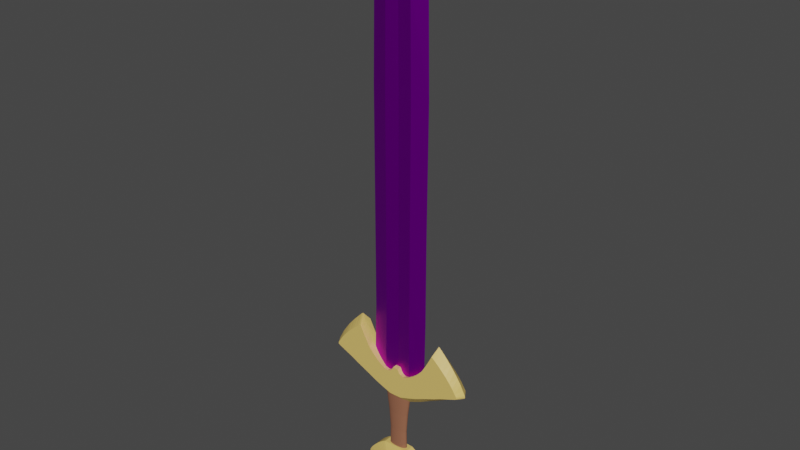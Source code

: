 # Source: SwordTest.blend  (saved by Blender 3.6.11; exported with 4.5.12 LTS)
import bpy
from mathutils import Matrix  # noqa: F401  (used for matrix-valued properties, if any)

bpy.ops.wm.read_factory_settings(use_empty=True)
scene = bpy.context.scene
scene.name = 'Scene'

# ---- collections
col_collection = bpy.data.collections.new('Collection'); scene.collection.children.link(col_collection)

# ---- materials (node trees are filled in below, after node groups)
mat_material_001 = bpy.data.materials.new('Material.001')
mat_material_001.use_transparent_shadow = False
mat_material_003 = bpy.data.materials.new('Material.003')
mat_material_003.use_transparent_shadow = False
mat_material_004 = bpy.data.materials.new('Material.004')
mat_material_004.use_transparent_shadow = False

# ---- material node trees
mat_material_001.use_nodes = True; mat_material_001.node_tree.nodes.clear()
_N = mat_material_001.node_tree.nodes; _L = mat_material_001.node_tree.links
n0 = _N.new('ShaderNodeBsdfPrincipled'); n0.name = 'Principled BSDF'; n0.location = (10, 300)
n0.distribution = 'GGX'
n0.subsurface_method = 'RANDOM_WALK_SKIN'
n0.inputs[0].default_value = (0.4892, 0.0, 0.8, 1.0)
n0.inputs[1].default_value = 1.0
n0.inputs[3].default_value = 1.45
n0.inputs[27].default_value = (0.0, 0.0, 0.0, 1.0)
n0.inputs[28].default_value = 1.0
n1 = _N.new('ShaderNodeOutputMaterial'); n1.name = 'Material Output'; n1.location = (300, 300)
_L.new(n0.outputs[0], n1.inputs[0])
n1.is_active_output = True
mat_material_003.use_nodes = True; mat_material_003.node_tree.nodes.clear()
_N = mat_material_003.node_tree.nodes; _L = mat_material_003.node_tree.links
n0 = _N.new('ShaderNodeBsdfPrincipled'); n0.name = 'Principled BSDF'; n0.location = (10, 300)
n0.distribution = 'GGX'
n0.subsurface_method = 'RANDOM_WALK_SKIN'
n0.inputs[0].default_value = (0.3032, 0.1185, 0.06368, 1.0)
n0.inputs[2].default_value = 1.0
n0.inputs[3].default_value = 1.45
n0.inputs[27].default_value = (0.0, 0.0, 0.0, 1.0)
n0.inputs[28].default_value = 1.0
n1 = _N.new('ShaderNodeOutputMaterial'); n1.name = 'Material Output'; n1.location = (300, 300)
_L.new(n0.outputs[0], n1.inputs[0])
n1.is_active_output = True
mat_material_004.use_nodes = True; mat_material_004.node_tree.nodes.clear()
_N = mat_material_004.node_tree.nodes; _L = mat_material_004.node_tree.links
n0 = _N.new('ShaderNodeBsdfPrincipled'); n0.name = 'Principled BSDF'; n0.location = (10, 300)
n0.distribution = 'GGX'
n0.subsurface_method = 'RANDOM_WALK_SKIN'
n0.inputs[0].default_value = (0.8, 0.5547, 0.153, 1.0)
n0.inputs[3].default_value = 1.45
n0.inputs[27].default_value = (0.0, 0.0, 0.0, 1.0)
n0.inputs[28].default_value = 1.0
n1 = _N.new('ShaderNodeOutputMaterial'); n1.name = 'Material Output'; n1.location = (300, 300)
_L.new(n0.outputs[0], n1.inputs[0])
n1.is_active_output = True

# ---- world
world_world = bpy.data.worlds.new('World'); scene.world = world_world
world_world.use_nodes = True; world_world.node_tree.nodes.clear()
_N = world_world.node_tree.nodes; _L = world_world.node_tree.links
n0 = _N.new('ShaderNodeOutputWorld'); n0.name = 'World Output'; n0.location = (300, 300)
n1 = _N.new('ShaderNodeBackground'); n1.name = 'Background'; n1.location = (10, 300)
n1.inputs[0].default_value = (0.05088, 0.05088, 0.05088, 1.0)
_L.new(n1.outputs[0], n0.inputs[0])
n0.is_active_output = True
world_world.color = (0.05088, 0.05088, 0.05088)
world_world.use_sun_shadow = False
world_world.sun_shadow_jitter_overblur = 0.0

# ---- meshes
me_plane = bpy.data.meshes.new('Plane')
me_plane.from_pydata([(0.01674, 2.904, -0.01173), (-0.1241, 2.676, 3.725e-09), (-0.1345, 1.572, 1.974e-07), (-0.1345, 0.2591, 4.321e-07), (-0.1345, -0.6351, 0.0), (-0.1449, -1.564, 7.451e-09), (0.168, -1.564, 7.451e-09), (0.1732, -0.6351, 0.0), (0.1732, 0.2591, 4.321e-07), (0.1784, 1.566, 2.012e-07), (0.168, 2.671, 3.725e-09), (0.01674, 2.904, -0.0696), (-0.1241, 2.676, -0.08133), (-0.1345, 1.572, -0.08133), (-0.1345, 0.2591, -0.08133), (-0.1345, -0.6351, -0.08133), (-0.1449, -1.564, -0.08133), (0.168, -1.564, -0.08133), (0.1732, -0.6351, -0.08133), (0.1732, 0.2591, -0.08133), (0.1784, 1.566, -0.08133), (0.168, 2.671, -0.08133), (-0.3116, -0.7926, -0.04067), (-0.3341, -1.564, -0.04067), (0.3407, 2.896, -0.04067), (0.01455, 3.544, -0.04067), (-0.2891, 2.902, -0.04067), (-0.3116, 1.669, -0.04067), (0.352, 0.2029, -0.04067), (0.3632, 1.663, -0.04067), (0.3407, -1.564, -0.04067), (-0.3116, 0.2029, -0.04067), (0.352, -0.7987, -0.04067), (0.01569, -1.564, -0.01173), (0.02001, 1.569, -0.01173), (0.01893, 0.2591, -0.01173), (0.01893, -0.6351, -0.01173), (0.01569, -1.564, -0.0696), (0.02001, 1.569, -0.0696), (0.01893, 0.2591, -0.0696), (0.01893, -0.6351, -0.0696), (0.009991, -1.564, -0.04067)], [], [(0, 34, 9, 10), (34, 35, 8, 9), (35, 36, 7, 8), (33, 6, 7, 36), (11, 21, 20, 38), (38, 20, 19, 39), (39, 19, 18, 40), (37, 40, 18, 17), (23, 22, 15, 16), (11, 25, 24, 21), (12, 13, 27, 26), (29, 28, 19, 20), (41, 23, 16, 37), (31, 27, 13, 14), (24, 29, 20, 21), (32, 30, 17, 18), (22, 31, 14, 15), (11, 12, 26, 25), (28, 32, 18, 19), (8, 7, 32, 28), (25, 26, 1, 0), (4, 3, 31, 22), (7, 6, 30, 32), (10, 9, 29, 24), (3, 2, 27, 31), (33, 5, 23, 41), (9, 8, 28, 29), (27, 2, 1, 26), (24, 25, 0, 10), (5, 4, 22, 23), (6, 33, 41, 30), (30, 41, 37, 17), (16, 15, 40, 37), (14, 39, 40, 15), (13, 38, 39, 14), (12, 11, 38, 13), (5, 33, 36, 4), (3, 4, 36, 35), (2, 3, 35, 34), (1, 2, 34, 0)])
_uv = me_plane.uv_layers.new(name='UVMap')
_uv.uv.foreach_set('vector', [0.0, 0.0, 0.0, 0.0, 0.0, 0.0, 0.0, 0.0, 0.0, 0.0, 0.0, 0.0, 0.0, 0.0, 0.0, 0.0, 0.0, 0.0, 0.0, 0.0, 0.0, 0.0, 0.0, 0.0, 0.0, 0.0, 0.0, 0.0, 0.0, 0.0, 0.0, 0.0, 0.0, 0.0, 0.0, 0.0, 0.0, 0.0, 0.0, 0.0, 0.0, 0.0, 0.0, 0.0, 0.0, 0.0, 0.0, 0.0, 0.0, 0.0, 0.0, 0.0, 0.0, 0.0, 0.0, 0.0, 0.0, 0.0, 0.0, 0.0, 0.0, 0.0, 0.0, 0.0, 0.0, 0.0, 0.0, 0.0, 0.0, 0.0, 0.0, 0.0, 0.0, 0.0, 0.0, 0.0, 0.0, 0.0, 0.0, 0.0, 0.0, 0.0, 0.0, 0.0, 0.0, 0.0, 0.0, 0.0, 0.0, 0.0, 0.0, 0.0, 0.0, 0.0, 0.0, 0.0, 0.0, 0.0, 0.0, 0.0, 0.0, 0.0, 0.0, 0.0, 0.0, 0.0, 0.0, 0.0, 0.0, 0.0, 0.0, 0.0, 0.0, 0.0, 0.0, 0.0, 0.0, 0.0, 0.0, 0.0, 0.0, 0.0, 0.0, 0.0, 0.0, 0.0, 0.0, 0.0, 0.0, 0.0, 0.0, 0.0, 0.0, 0.0, 0.0, 0.0, 0.0, 0.0, 0.0, 0.0, 0.0, 0.0, 0.0, 0.0, 0.0, 0.0, 0.0, 0.0, 0.0, 0.0, 0.0, 0.0, 0.0, 0.0, 0.0, 0.0, 0.0, 0.0, 0.0, 0.0, 0.0, 0.0, 0.0, 0.0, 0.0, 0.0, 0.0, 0.0, 0.0, 0.0, 0.0, 0.0, 0.0, 0.0, 0.0, 0.0, 0.0, 0.0, 0.0, 0.0, 0.0, 0.0, 0.0, 0.0, 0.0, 0.0, 0.0, 0.0, 0.0, 0.0, 0.0, 0.0, 0.0, 0.0, 0.0, 0.0, 0.0, 0.0, 0.0, 0.0, 0.0, 0.0, 0.0, 0.0, 0.0, 0.0, 0.0, 0.0, 0.0, 0.0, 0.0, 0.0, 0.0, 0.0, 0.0, 0.0, 0.0, 0.0, 0.0, 0.0, 0.0, 0.0, 0.0, 0.0, 0.0, 0.0, 0.0, 0.0, 0.0, 0.0, 0.0, 0.0, 0.0, 0.0, 0.0, 0.0, 0.0, 0.0, 0.0, 0.0, 0.0, 0.0, 0.0, 0.0, 0.0, 0.0, 0.0, 0.0, 0.0, 0.0, 0.0, 0.0, 0.0, 0.0, 0.0, 0.0, 0.0, 0.0, 0.0, 0.0, 0.0, 0.0, 0.0, 0.0, 0.0, 0.0, 0.0, 0.0, 0.0, 0.0, 0.0, 0.0, 0.0, 0.0, 0.0, 0.0, 0.0, 0.0, 0.0, 0.0, 0.0, 0.0, 0.0, 0.0, 0.0, 0.0, 0.0, 0.0, 0.0, 0.0, 0.0, 0.0, 0.0, 0.0, 0.0, 0.0, 0.0, 0.0, 0.0, 0.0, 0.0, 0.0, 0.0, 0.0, 0.0, 0.0, 0.0, 0.0, 0.0, 0.0, 0.0, 0.0, 0.0, 0.0, 0.0, 0.0, 0.0, 0.0, 0.0, 0.0])
me_plane.materials.append(mat_material_001)
me_plane.update()
me_cylinder = bpy.data.meshes.new('Cylinder')
me_cylinder.from_pydata([(-1.751e-10, 0.0455, -0.1), (4.776e-10, 0.04437, 0.1), (0.02161, 0.04462, -0.1), (0.02107, 0.04352, 0.1), (0.04238, 0.04203, -0.1), (0.04133, 0.041, 0.1), (0.06153, 0.03783, -0.1), (0.06001, 0.0369, 0.1), (0.07831, 0.03217, -0.1), (0.07638, 0.03138, 0.1), (0.09208, 0.02528, -0.1), (0.08981, 0.02465, 0.1), (0.1023, 0.01741, -0.1), (0.09979, 0.01698, 0.1), (0.1086, 0.008876, -0.1), (0.1059, 0.008657, 0.1), (0.1107, -1.285e-11, -0.1), (0.108, -9.734e-11, 0.1), (0.1086, -0.008876, -0.1), (0.1059, -0.008657, 0.1), (0.1023, -0.01741, -0.1), (0.09979, -0.01698, 0.1), (0.09208, -0.02528, -0.1), (0.08981, -0.02465, 0.1), (0.07831, -0.03217, -0.1), (0.07638, -0.03138, 0.1), (0.06153, -0.03783, -0.1), (0.06001, -0.0369, 0.1), (0.04238, -0.04203, -0.1), (0.04133, -0.041, 0.1), (0.02161, -0.04462, -0.1), (0.02107, -0.04352, 0.1), (-1.751e-10, -0.0455, -0.1), (4.776e-10, -0.04437, 0.1), (-0.02161, -0.04462, -0.1), (-0.02107, -0.04352, 0.1), (-0.04238, -0.04203, -0.1), (-0.04133, -0.041, 0.1), (-0.06153, -0.03783, -0.1), (-0.06001, -0.0369, 0.1), (-0.07831, -0.03217, -0.1), (-0.07638, -0.03138, 0.1), (-0.09208, -0.02528, -0.1), (-0.08981, -0.02465, 0.1), (-0.1023, -0.01741, -0.1), (-0.09979, -0.01698, 0.1), (-0.1086, -0.008876, -0.1), (-0.1059, -0.008657, 0.1), (-0.1107, -1.285e-11, -0.1), (-0.108, -9.734e-11, 0.1), (-0.1086, 0.008876, -0.1), (-0.1059, 0.008657, 0.1), (-0.1023, 0.01741, -0.1), (-0.09979, 0.01698, 0.1), (-0.09208, 0.02528, -0.1), (-0.08981, 0.02465, 0.1), (-0.07831, 0.03217, -0.1), (-0.07638, 0.03138, 0.1), (-0.06153, 0.03783, -0.1), (-0.06001, 0.0369, 0.1), (-0.04238, 0.04203, -0.1), (-0.04133, 0.041, 0.1), (-0.02161, 0.04462, -0.1), (-0.02107, 0.04352, 0.1), (-1.008e-09, 0.05167, 0.3307), (0.02454, 0.05068, 0.3307), (0.04813, 0.04774, 0.3307), (0.06987, 0.04296, 0.3307), (0.08893, 0.03654, 0.3307), (0.1046, 0.02871, 0.3307), (0.1162, 0.01977, 0.3307), (0.1234, 0.01008, 0.3307), (0.1258, -2.921e-10, 0.3307), (0.1234, -0.01008, 0.3307), (0.1162, -0.01977, 0.3307), (0.1046, -0.02871, 0.3307), (0.08893, -0.03654, 0.3307), (0.06987, -0.04296, 0.3307), (0.04813, -0.04774, 0.3307), (0.02454, -0.05068, 0.3307), (-1.008e-09, -0.05167, 0.3307), (-0.02454, -0.05068, 0.3307), (-0.04813, -0.04774, 0.3307), (-0.06987, -0.04296, 0.3307), (-0.08893, -0.03654, 0.3307), (-0.1046, -0.02871, 0.3307), (-0.1162, -0.01977, 0.3307), (-0.1234, -0.01008, 0.3307), (-0.1258, -2.921e-10, 0.3307), (-0.1234, 0.01008, 0.3307), (-0.1162, 0.01977, 0.3307), (-0.1046, 0.02871, 0.3307), (-0.08893, 0.03654, 0.3307), (-0.06987, 0.04296, 0.3307), (-0.04813, 0.04774, 0.3307), (-0.02454, 0.05068, 0.3307), (-2.312e-09, 0.0654, 0.582), (0.03106, 0.06415, 0.582), (0.06092, 0.06043, 0.582), (0.08845, 0.05438, 0.582), (0.1126, 0.04625, 0.582), (0.1324, 0.03634, 0.582), (0.1471, 0.02503, 0.582), (0.1561, 0.01276, 0.582), (0.1592, 1.833e-10, 0.582), (0.1561, -0.01276, 0.582), (0.1471, -0.02503, 0.582), (0.1324, -0.03634, 0.582), (0.1126, -0.04625, 0.582), (0.08845, -0.05438, 0.582), (0.06092, -0.06043, 0.582), (0.03106, -0.06415, 0.582), (-2.312e-09, -0.0654, 0.582), (-0.03106, -0.06415, 0.582), (-0.06092, -0.06043, 0.582), (-0.08845, -0.05438, 0.582), (-0.1126, -0.04625, 0.582), (-0.1324, -0.03634, 0.582), (-0.1471, -0.02503, 0.582), (-0.1561, -0.01276, 0.582), (-0.1592, 1.833e-10, 0.582), (-0.1561, 0.01276, 0.582), (-0.1471, 0.02503, 0.582), (-0.1324, 0.03634, 0.582), (-0.1126, 0.04625, 0.582), (-0.08845, 0.05438, 0.582), (-0.06092, 0.06043, 0.582), (-0.03106, 0.06415, 0.582), (7.351e-09, 0.05795, -0.2901), (0.02752, 0.05683, -0.2901), (0.05398, 0.05354, -0.2901), (0.07837, 0.04818, -0.2901), (0.09974, 0.04098, -0.2901), (0.1173, 0.03219, -0.2901), (0.1303, 0.02218, -0.2901), (0.1383, 0.01131, -0.2901), (0.1411, 6.488e-11, -0.2901), (0.1383, -0.01131, -0.2901), (0.1303, -0.02218, -0.2901), (0.1173, -0.03219, -0.2901), (0.09974, -0.04098, -0.2901), (0.07837, -0.04818, -0.2901), (0.05398, -0.05354, -0.2901), (0.02752, -0.05683, -0.2901), (7.351e-09, -0.05795, -0.2901), (-0.02752, -0.05683, -0.2901), (-0.05398, -0.05354, -0.2901), (-0.07837, -0.04818, -0.2901), (-0.09974, -0.04098, -0.2901), (-0.1173, -0.03219, -0.2901), (-0.1303, -0.02218, -0.2901), (-0.1383, -0.01131, -0.2901), (-0.1411, 6.488e-11, -0.2901), (-0.1383, 0.01131, -0.2901), (-0.1303, 0.02218, -0.2901), (-0.1173, 0.03219, -0.2901), (-0.09974, 0.04098, -0.2901), (-0.07837, 0.04818, -0.2901), (-0.05398, 0.05354, -0.2901), (-0.02752, 0.05683, -0.2901)], [], [(0, 1, 3, 2), (2, 3, 5, 4), (4, 5, 7, 6), (6, 7, 9, 8), (8, 9, 11, 10), (10, 11, 13, 12), (12, 13, 15, 14), (14, 15, 17, 16), (16, 17, 19, 18), (18, 19, 21, 20), (20, 21, 23, 22), (22, 23, 25, 24), (24, 25, 27, 26), (26, 27, 29, 28), (28, 29, 31, 30), (30, 31, 33, 32), (32, 33, 35, 34), (34, 35, 37, 36), (36, 37, 39, 38), (38, 39, 41, 40), (40, 41, 43, 42), (42, 43, 45, 44), (44, 45, 47, 46), (46, 47, 49, 48), (48, 49, 51, 50), (50, 51, 53, 52), (52, 53, 55, 54), (54, 55, 57, 56), (56, 57, 59, 58), (58, 59, 61, 60), (13, 11, 69, 70), (60, 61, 63, 62), (62, 63, 1, 0), (4, 6, 131, 130), (66, 65, 97, 98), (31, 29, 78, 79), (49, 47, 87, 88), (5, 3, 65, 66), (23, 21, 74, 75), (41, 39, 83, 84), (59, 57, 92, 93), (15, 13, 70, 71), (33, 31, 79, 80), (51, 49, 88, 89), (7, 5, 66, 67), (25, 23, 75, 76), (43, 41, 84, 85), (61, 59, 93, 94), (17, 15, 71, 72), (35, 33, 80, 81), (53, 51, 89, 90), (9, 7, 67, 68), (27, 25, 76, 77), (45, 43, 85, 86), (63, 61, 94, 95), (19, 17, 72, 73), (37, 35, 81, 82), (55, 53, 90, 91), (11, 9, 68, 69), (29, 27, 77, 78), (47, 45, 86, 87), (3, 1, 64, 65), (1, 63, 95, 64), (21, 19, 73, 74), (39, 37, 82, 83), (57, 55, 91, 92), (97, 96, 127, 126, 125, 124, 123, 122, 121, 120, 119, 118, 117, 116, 115, 114, 113, 112, 111, 110, 109, 108, 107, 106, 105, 104, 103, 102, 101, 100, 99, 98), (93, 92, 124, 125), (80, 79, 111, 112), (67, 66, 98, 99), (94, 93, 125, 126), (81, 80, 112, 113), (68, 67, 99, 100), (95, 94, 126, 127), (82, 81, 113, 114), (69, 68, 100, 101), (64, 95, 127, 96), (83, 82, 114, 115), (70, 69, 101, 102), (84, 83, 115, 116), (71, 70, 102, 103), (85, 84, 116, 117), (72, 71, 103, 104), (86, 85, 117, 118), (73, 72, 104, 105), (87, 86, 118, 119), (74, 73, 105, 106), (88, 87, 119, 120), (75, 74, 106, 107), (89, 88, 120, 121), (76, 75, 107, 108), (90, 89, 121, 122), (77, 76, 108, 109), (91, 90, 122, 123), (78, 77, 109, 110), (65, 64, 96, 97), (92, 91, 123, 124), (79, 78, 110, 111), (22, 24, 140, 139), (40, 42, 149, 148), (58, 60, 158, 157), (14, 16, 136, 135), (32, 34, 145, 144), (50, 52, 154, 153), (6, 8, 132, 131), (24, 26, 141, 140), (42, 44, 150, 149), (60, 62, 159, 158), (16, 18, 137, 136), (34, 36, 146, 145), (52, 54, 155, 154), (8, 10, 133, 132), (26, 28, 142, 141), (44, 46, 151, 150), (0, 2, 129, 128), (62, 0, 128, 159), (18, 20, 138, 137), (36, 38, 147, 146), (54, 56, 156, 155), (10, 12, 134, 133), (28, 30, 143, 142), (46, 48, 152, 151), (2, 4, 130, 129), (20, 22, 139, 138), (38, 40, 148, 147), (56, 58, 157, 156), (12, 14, 135, 134), (30, 32, 144, 143), (48, 50, 153, 152), (128, 129, 130, 131, 132, 133, 134, 135, 136, 137, 138, 139, 140, 141, 142, 143, 144, 145, 146, 147, 148, 149, 150, 151, 152, 153, 154, 155, 156, 157, 158, 159)])
_uv = me_cylinder.uv_layers.new(name='UVMap')
_uv.uv.foreach_set('vector', [0.506, 0.782, 0.506, 0.5527, 0.4818, 0.5527, 0.4812, 0.782, 0.4812, 0.782, 0.4818, 0.5527, 0.4586, 0.5527, 0.4574, 0.782, 0.4574, 0.782, 0.4586, 0.5527, 0.4372, 0.5527, 0.4354, 0.782, 0.4354, 0.782, 0.4372, 0.5527, 0.4184, 0.5527, 0.4162, 0.782, 0.4162, 0.782, 0.4184, 0.5527, 0.403, 0.5527, 0.4004, 0.782, 0.4004, 0.782, 0.403, 0.5527, 0.3916, 0.5527, 0.3887, 0.782, 0.7408, 0.782, 0.7413, 0.5527, 0.7508, 0.5527, 0.7506, 0.782, 0.7506, 0.782, 0.7508, 0.5527, 0.7608, 0.5527, 0.7608, 0.782, 0.7608, 0.782, 0.7608, 0.5527, 0.7707, 0.5527, 0.7709, 0.782, 0.7709, 0.782, 0.7707, 0.5527, 0.7802, 0.5527, 0.7807, 0.782, 0.05134, 0.782, 0.05423, 0.5527, 0.06568, 0.5527, 0.06307, 0.782, 0.06307, 0.782, 0.06568, 0.5527, 0.08108, 0.5527, 0.07887, 0.782, 0.07887, 0.782, 0.08108, 0.5527, 0.09985, 0.5527, 0.09811, 0.782, 0.09811, 0.782, 0.09985, 0.5527, 0.1213, 0.5527, 0.1201, 0.782, 0.1201, 0.782, 0.1213, 0.5527, 0.1445, 0.5527, 0.1439, 0.782, 0.1439, 0.782, 0.1445, 0.5527, 0.1687, 0.5527, 0.1687, 0.782, 0.1687, 0.782, 0.1687, 0.5527, 0.1928, 0.5527, 0.1934, 0.782, 0.1934, 0.782, 0.1928, 0.5527, 0.2161, 0.5527, 0.2173, 0.782, 0.2173, 0.782, 0.2161, 0.5527, 0.2375, 0.5527, 0.2392, 0.782, 0.2392, 0.782, 0.2375, 0.5527, 0.2562, 0.5527, 0.2585, 0.782, 0.2585, 0.782, 0.2562, 0.5527, 0.2717, 0.5527, 0.2743, 0.782, 0.2743, 0.782, 0.2717, 0.5527, 0.2831, 0.5527, 0.286, 0.782, 0.7233, 0.782, 0.7228, 0.5527, 0.7133, 0.5527, 0.7135, 0.782, 0.7135, 0.782, 0.7133, 0.5527, 0.7034, 0.5527, 0.7034, 0.782, 0.7034, 0.782, 0.7034, 0.5527, 0.6934, 0.5527, 0.6932, 0.782, 0.6932, 0.782, 0.6934, 0.5527, 0.6839, 0.5527, 0.6834, 0.782, 0.6233, 0.782, 0.6204, 0.5527, 0.609, 0.5527, 0.6116, 0.782, 0.6116, 0.782, 0.609, 0.5527, 0.5936, 0.5527, 0.5958, 0.782, 0.5958, 0.782, 0.5936, 0.5527, 0.5748, 0.5527, 0.5765, 0.782, 0.5765, 0.782, 0.5748, 0.5527, 0.5534, 0.5527, 0.5546, 0.782, 0.3916, 0.5527, 0.403, 0.5527, 0.3861, 0.2881, 0.3727, 0.2881, 0.5546, 0.782, 0.5534, 0.5527, 0.5302, 0.5527, 0.5308, 0.782, 0.5308, 0.782, 0.5302, 0.5527, 0.506, 0.5527, 0.506, 0.782, 0.4574, 0.782, 0.4354, 0.782, 0.4161, 1.0, 0.4441, 1.0, 0.4508, 0.2881, 0.4779, 0.2881, 0.4704, 0.0, 0.4361, 0.0, 0.1445, 0.5527, 0.1213, 0.5527, 0.1135, 0.2881, 0.1405, 0.2881, 0.7034, 0.5527, 0.7133, 0.5527, 0.7149, 0.2881, 0.7034, 0.2881, 0.4586, 0.5527, 0.4818, 0.5527, 0.4779, 0.2881, 0.4508, 0.2881, 0.06568, 0.5527, 0.05423, 0.5527, 0.03542, 0.2881, 0.04875, 0.2881, 0.2562, 0.5527, 0.2375, 0.5527, 0.2488, 0.2881, 0.2706, 0.2881, 0.5748, 0.5527, 0.5936, 0.5527, 0.608, 0.2881, 0.5861, 0.2881, 0.7508, 0.5527, 0.7413, 0.5527, 0.7381, 0.2881, 0.7492, 0.2881, 0.1687, 0.5527, 0.1445, 0.5527, 0.1405, 0.2881, 0.1687, 0.2881, 0.6934, 0.5527, 0.7034, 0.5527, 0.7034, 0.2881, 0.6918, 0.2881, 0.4372, 0.5527, 0.4586, 0.5527, 0.4508, 0.2881, 0.4259, 0.2881, 0.08108, 0.5527, 0.06568, 0.5527, 0.04875, 0.2881, 0.06668, 0.2881, 0.2717, 0.5527, 0.2562, 0.5527, 0.2706, 0.2881, 0.2886, 0.2881, 0.5534, 0.5527, 0.5748, 0.5527, 0.5861, 0.2881, 0.5612, 0.2881, 0.7608, 0.5527, 0.7508, 0.5527, 0.7492, 0.2881, 0.7608, 0.2881, 0.1928, 0.5527, 0.1687, 0.5527, 0.1687, 0.2881, 0.1968, 0.2881, 0.6839, 0.5527, 0.6934, 0.5527, 0.6918, 0.2881, 0.6807, 0.2881, 0.4184, 0.5527, 0.4372, 0.5527, 0.4259, 0.2881, 0.404, 0.2881, 0.09985, 0.5527, 0.08108, 0.5527, 0.06668, 0.2881, 0.08854, 0.2881, 0.2831, 0.5527, 0.2717, 0.5527, 0.2886, 0.2881, 0.3019, 0.2881, 0.5302, 0.5527, 0.5534, 0.5527, 0.5612, 0.2881, 0.5341, 0.2881, 0.7707, 0.5527, 0.7608, 0.5527, 0.7608, 0.2881, 0.7723, 0.2881, 0.2161, 0.5527, 0.1928, 0.5527, 0.1968, 0.2881, 0.2239, 0.2881, 0.609, 0.5527, 0.6204, 0.5527, 0.6392, 0.2881, 0.6259, 0.2881, 0.403, 0.5527, 0.4184, 0.5527, 0.404, 0.2881, 0.3861, 0.2881, 0.1213, 0.5527, 0.09985, 0.5527, 0.08854, 0.2881, 0.1135, 0.2881, 0.7133, 0.5527, 0.7228, 0.5527, 0.726, 0.2881, 0.7149, 0.2881, 0.4818, 0.5527, 0.506, 0.5527, 0.506, 0.2881, 0.4779, 0.2881, 0.506, 0.5527, 0.5302, 0.5527, 0.5341, 0.2881, 0.506, 0.2881, 0.7802, 0.5527, 0.7707, 0.5527, 0.7723, 0.2881, 0.7834, 0.2881, 0.2375, 0.5527, 0.2161, 0.5527, 0.2239, 0.2881, 0.2488, 0.2881, 0.5936, 0.5527, 0.609, 0.5527, 0.6259, 0.2881, 0.608, 0.2881, 0.7923, 0.221, 0.7895, 0.1854, 0.7895, 0.1498, 0.7923, 0.1154, 0.798, 0.08359, 0.8062, 0.05557, 0.8166, 0.03243, 0.8289, 0.01505, 0.8425, 0.004097, 0.857, 0.0, 0.8718, 0.002913, 0.8863, 0.01272, 0.8999, 0.02906, 0.9122, 0.05128, 0.9226, 0.07855, 0.9308, 0.1098, 0.9365, 0.1439, 0.9393, 0.1794, 0.9393, 0.215, 0.9365, 0.2494, 0.9308, 0.2812, 0.9226, 0.3093, 0.9122, 0.3324, 0.8999, 0.3498, 0.8863, 0.3607, 0.8718, 0.3648, 0.857, 0.3619, 0.8425, 0.3521, 0.8289, 0.3358, 0.8166, 0.3135, 0.8062, 0.2863, 0.798, 0.255, 0.5861, 0.2881, 0.608, 0.2881, 0.6351, 0.0, 0.6074, 0.0, 0.1687, 0.2881, 0.1405, 0.2881, 0.133, 0.0, 0.1687, 0.0, 0.4259, 0.2881, 0.4508, 0.2881, 0.4361, 0.0, 0.4046, 0.0, 0.5612, 0.2881, 0.5861, 0.2881, 0.6074, 0.0, 0.5759, 0.0, 0.1968, 0.2881, 0.1687, 0.2881, 0.1687, 0.0, 0.2043, 0.0, 0.404, 0.2881, 0.4259, 0.2881, 0.4046, 0.0, 0.3769, 0.0, 0.5341, 0.2881, 0.5612, 0.2881, 0.5759, 0.0, 0.5416, 0.0, 0.2239, 0.2881, 0.1968, 0.2881, 0.2043, 0.0, 0.2385, 0.0, 0.3861, 0.2881, 0.404, 0.2881, 0.3769, 0.0, 0.3542, 0.0, 0.506, 0.2881, 0.5341, 0.2881, 0.5416, 0.0, 0.506, 0.0, 0.2488, 0.2881, 0.2239, 0.2881, 0.2385, 0.0, 0.2701, 0.0, 0.3727, 0.2881, 0.3861, 0.2881, 0.3542, 0.0, 0.3373, 0.0, 0.2706, 0.2881, 0.2488, 0.2881, 0.2701, 0.0, 0.2978, 0.0, 0.7492, 0.2881, 0.7381, 0.2881, 0.7321, 0.0, 0.7461, 0.0, 0.2886, 0.2881, 0.2706, 0.2881, 0.2978, 0.0, 0.3205, 0.0, 0.7608, 0.2881, 0.7492, 0.2881, 0.7461, 0.0, 0.7608, 0.0, 0.3019, 0.2881, 0.2886, 0.2881, 0.3205, 0.0, 0.3373, 0.0, 0.7723, 0.2881, 0.7608, 0.2881, 0.7608, 0.0, 0.7754, 0.0, 0.7149, 0.2881, 0.726, 0.2881, 0.7321, 0.0, 0.718, 0.0, 0.7834, 0.2881, 0.7723, 0.2881, 0.7754, 0.0, 0.7895, 0.0, 0.7034, 0.2881, 0.7149, 0.2881, 0.718, 0.0, 0.7034, 0.0, 0.04875, 0.2881, 0.03542, 0.2881, 0.0, 0.0, 0.01687, 0.0, 0.6918, 0.2881, 0.7034, 0.2881, 0.7034, 0.0, 0.6887, 0.0, 0.06668, 0.2881, 0.04875, 0.2881, 0.01687, 0.0, 0.03957, 0.0, 0.6807, 0.2881, 0.6918, 0.2881, 0.6887, 0.0, 0.6747, 0.0, 0.08854, 0.2881, 0.06668, 0.2881, 0.03957, 0.0, 0.06724, 0.0, 0.6259, 0.2881, 0.6392, 0.2881, 0.6747, 0.0, 0.6578, 0.0, 0.1135, 0.2881, 0.08854, 0.2881, 0.06724, 0.0, 0.0988, 0.0, 0.4779, 0.2881, 0.506, 0.2881, 0.506, 0.0, 0.4704, 0.0, 0.608, 0.2881, 0.6259, 0.2881, 0.6578, 0.0, 0.6351, 0.0, 0.1405, 0.2881, 0.1135, 0.2881, 0.0988, 0.0, 0.133, 0.0, 0.06307, 0.782, 0.07887, 0.782, 0.05429, 1.0, 0.03417, 1.0, 0.2585, 0.782, 0.2743, 0.782, 0.3032, 1.0, 0.283, 1.0, 0.5765, 0.782, 0.5546, 0.782, 0.5679, 1.0, 0.5959, 1.0, 0.7506, 0.782, 0.7608, 0.782, 0.7608, 1.0, 0.7478, 1.0, 0.1687, 0.782, 0.1934, 0.782, 0.2002, 1.0, 0.1687, 1.0, 0.6932, 0.782, 0.6834, 0.782, 0.6779, 1.0, 0.6904, 1.0, 0.4354, 0.782, 0.4162, 0.782, 0.3916, 1.0, 0.4161, 1.0, 0.07887, 0.782, 0.09811, 0.782, 0.0788, 1.0, 0.05429, 1.0, 0.2743, 0.782, 0.286, 0.782, 0.3181, 1.0, 0.3032, 1.0, 0.5546, 0.782, 0.5308, 0.782, 0.5375, 1.0, 0.5679, 1.0, 0.7608, 0.782, 0.7709, 0.782, 0.7737, 1.0, 0.7608, 1.0, 0.1934, 0.782, 0.2173, 0.782, 0.2306, 1.0, 0.2002, 1.0, 0.6233, 0.782, 0.6116, 0.782, 0.6405, 1.0, 0.6554, 1.0, 0.4162, 0.782, 0.4004, 0.782, 0.3715, 1.0, 0.3916, 1.0, 0.09811, 0.782, 0.1201, 0.782, 0.1068, 1.0, 0.0788, 1.0, 0.7233, 0.782, 0.7135, 0.782, 0.7163, 1.0, 0.7288, 1.0, 0.506, 0.782, 0.4812, 0.782, 0.4744, 1.0, 0.506, 1.0, 0.5308, 0.782, 0.506, 0.782, 0.506, 1.0, 0.5375, 1.0, 0.7709, 0.782, 0.7807, 0.782, 0.7862, 1.0, 0.7737, 1.0, 0.2173, 0.782, 0.2392, 0.782, 0.2585, 1.0, 0.2306, 1.0, 0.6116, 0.782, 0.5958, 0.782, 0.6204, 1.0, 0.6405, 1.0, 0.4004, 0.782, 0.3887, 0.782, 0.3566, 1.0, 0.3715, 1.0, 0.1201, 0.782, 0.1439, 0.782, 0.1371, 1.0, 0.1068, 1.0, 0.7135, 0.782, 0.7034, 0.782, 0.7034, 1.0, 0.7163, 1.0, 0.4812, 0.782, 0.4574, 0.782, 0.4441, 1.0, 0.4744, 1.0, 0.05134, 0.782, 0.06307, 0.782, 0.03417, 1.0, 0.01923, 1.0, 0.2392, 0.782, 0.2585, 0.782, 0.283, 1.0, 0.2585, 1.0, 0.5958, 0.782, 0.5765, 0.782, 0.5959, 1.0, 0.6204, 1.0, 0.7408, 0.782, 0.7506, 0.782, 0.7478, 1.0, 0.7353, 1.0, 0.1439, 0.782, 0.1687, 0.782, 0.1687, 1.0, 0.1371, 1.0, 0.7034, 0.782, 0.6932, 0.782, 0.6904, 1.0, 0.7034, 1.0, 0.7895, 0.5291, 0.792, 0.5606, 0.797, 0.5908, 0.8043, 0.6185, 0.8135, 0.6426, 0.8244, 0.6623, 0.8365, 0.6768, 0.8493, 0.6855, 0.8624, 0.6881, 0.8752, 0.6844, 0.8873, 0.6747, 0.8982, 0.6593, 0.9074, 0.6388, 0.9147, 0.614, 0.9197, 0.5858, 0.9223, 0.5553, 0.9223, 0.5238, 0.9197, 0.4923, 0.9147, 0.4621, 0.9074, 0.4344, 0.8982, 0.4103, 0.8873, 0.3906, 0.8752, 0.3761, 0.8624, 0.3674, 0.8493, 0.3648, 0.8365, 0.3685, 0.8244, 0.3782, 0.8135, 0.3936, 0.8043, 0.4141, 0.797, 0.4389, 0.792, 0.4671, 0.7895, 0.4975])
me_cylinder.materials.append(mat_material_003)
me_cylinder.materials.append(mat_material_004)
me_cylinder.use_mirror_y = True
me_cylinder.update()
me_cylinder_001 = bpy.data.meshes.new('Cylinder.001')
me_cylinder_001.from_pydata([(-0.01158, 0.08067, 0.9378), (-0.02943, 0.08067, 0.9033), (-0.01555, 0.0007405, 0.939), (0.04822, 0.08067, 0.939), (0.04822, 0.0007405, 0.9401), (0.06412, 0.08067, 0.9056), (0.08568, 0.08067, 0.8825), (0.06916, 0.0007405, 0.8973), (0.06412, -0.07918, 0.9056), (0.09202, 0.0007405, 0.8679), (0.08568, -0.07918, 0.8825), (0.1326, 0.0007405, 0.8531), (0.1239, -0.07918, 0.8708), (0.1239, 0.08067, 0.8708), (0.1774, 0.0007405, 0.8658), (0.166, -0.07918, 0.8808), (0.166, 0.08067, 0.8808), (0.2236, 0.0007405, 0.898), (0.2095, -0.07918, 0.906), (0.2095, 0.08067, 0.906), (0.2794, 0.0007405, 0.9432), (0.262, -0.07918, 0.9414), (0.262, 0.08067, 0.9414), (0.3339, 0.0007405, 0.9998), (0.3133, -0.07918, 0.9858), (0.3133, 0.08067, 0.9858), (0.4008, 0.0007405, 1.089), (0.3762, -0.07918, 1.056), (0.3762, 0.08067, 1.056), (0.4405, 0.0007405, 1.171), (0.4136, -0.07918, 1.12), (0.4136, 0.08067, 1.12), (0.4844, 0.0007405, 1.267), (0.4548, -0.07918, 1.195), (0.4548, 0.08067, 1.195), (0.516, 0.0007405, 1.34), (0.4845, -0.07918, 1.253), (0.4845, 0.08067, 1.253), (0.5339, 0.0007405, 1.384), (0.5013, -0.07918, 1.287), (0.5013, 0.08067, 1.287), (0.5555, 0.0007405, 1.367), (0.5216, -0.07918, 1.274), (0.5216, 0.08067, 1.274), (0.5985, 0.0007405, 1.322), (0.5622, -0.07918, 1.238), (0.5622, 0.08067, 1.238), (0.643, 0.0007405, 1.274), (0.6041, -0.07918, 1.201), (0.6041, 0.08067, 1.201), (0.686, 0.0007405, 1.224), (0.6447, -0.07918, 1.161), (0.6447, 0.08067, 1.161), (0.7331, 0.0007405, 1.166), (0.6891, -0.07918, 1.116), (0.6891, 0.08067, 1.116), (0.7801, 0.0007405, 1.1), (0.7334, -0.07918, 1.064), (0.7334, 0.08067, 1.064), (0.8204, 0.0007406, 1.039), (0.7714, -0.07918, 1.016), (0.7714, 0.08067, 1.016), (0.8526, 0.0007406, 0.9773), (0.8018, -0.07918, 0.9677), (0.8018, 0.08067, 0.9677), (0.8754, 0.0007406, 0.9349), (0.8233, -0.07918, 0.9344), (0.8233, 0.08067, 0.9344), (0.8793, 0.0007406, 0.9154), (0.827, -0.07918, 0.9191), (0.827, 0.08067, 0.9191), (0.8752, 0.0007406, 0.9008), (0.8231, 0.08067, 0.9076), (0.8231, -0.07918, 0.9076), (0.8589, 0.0007406, 0.8911), (0.8078, -0.07918, 0.9001), (0.8078, 0.08067, 0.9001), (0.757, 0.0007406, 0.8381), (0.7119, -0.07918, 0.8585), (0.7119, 0.08067, 0.8585), (0.6578, 0.0007406, 0.7883), (0.6185, -0.07918, 0.8195), (0.6185, 0.08067, 0.8195), (0.5762, 0.0007406, 0.74), (0.5418, -0.07918, 0.7817), (0.5418, 0.08067, 0.7817), (0.5097, 0.0007406, 0.7047), (0.4791, -0.07918, 0.754), (0.4791, 0.08067, 0.754), (0.42, 0.0007406, 0.658), (0.3947, -0.07918, 0.7175), (0.3947, 0.08067, 0.7175), (0.3126, 0.0007406, 0.5969), (0.2937, -0.07918, 0.6696), (0.2937, 0.08067, 0.6696), (0.2121, 0.0007406, 0.5504), (0.1991, -0.07918, 0.6331), (0.1991, 0.08067, 0.6331), (0.132, 0.0007406, 0.5167), (0.1236, -0.07918, 0.6068), (0.1236, 0.08067, 0.6068), (0.09534, 0.0007406, 0.5007), (0.08913, -0.07918, 0.5942), (0.08913, 0.08067, 0.5942), (0.04696, 0.0007405, 0.4981), (0.04723, 0.08067, 0.592), (0.04723, -0.07918, 0.592), (-0.02368, 0.0007405, 0.497), (-0.01923, 0.08067, 0.5908), (-0.01923, -0.07918, 0.5908), (-0.06296, 0.0007405, 0.4986), (-0.05622, 0.08067, 0.5921), (-0.05622, -0.07918, 0.5921), (-0.09954, 0.0007405, 0.5149), (-0.09066, 0.08067, 0.6049), (-0.09066, -0.07918, 0.6049), (-0.1795, 0.0007405, 0.549), (-0.1659, 0.08067, 0.6316), (-0.1659, -0.07918, 0.6316), (-0.2797, 0.0007405, 0.5961), (-0.2603, 0.08067, 0.6686), (-0.2603, -0.07918, 0.6686), (-0.3867, 0.0007405, 0.6578), (-0.3611, 0.08067, 0.7171), (-0.3611, -0.07918, 0.7171), (-0.4761, 0.0007405, 0.705), (-0.4453, 0.08067, 0.7541), (-0.4453, -0.07918, 0.7541), (-0.5425, 0.0007405, 0.7407), (-0.5078, 0.08067, 0.7822), (-0.5078, -0.07918, 0.7822), (-0.6238, 0.0007405, 0.7895), (-0.5843, 0.08067, 0.8204), (-0.5843, -0.07918, 0.8204), (-0.7227, 0.0007405, 0.8398), (-0.6774, 0.08067, 0.86), (-0.6774, -0.07918, 0.86), (-0.8243, 0.0007405, 0.8935), (-0.7731, 0.08067, 0.9021), (-0.7731, -0.07918, 0.9021), (-0.8405, 0.0007405, 0.9032), (-0.7884, -0.07918, 0.9097), (-0.7884, 0.08067, 0.9097), (-0.8446, 0.0007405, 0.9178), (-0.7922, 0.08067, 0.9212), (-0.7922, -0.07918, 0.9212), (-0.8405, 0.0007405, 0.9373), (-0.7884, 0.08067, 0.9365), (-0.7884, -0.07918, 0.9365), (-0.8175, 0.0007405, 0.9796), (-0.7667, 0.08067, 0.9697), (-0.7667, -0.07918, 0.9697), (-0.785, 0.0007405, 1.041), (-0.7361, 0.08067, 1.018), (-0.7361, -0.07918, 1.018), (-0.7443, 0.0007405, 1.101), (-0.6978, 0.08067, 1.065), (-0.6978, -0.07918, 1.065), (-0.6969, 0.0007406, 1.168), (-0.6532, 0.08067, 1.118), (-0.6532, -0.07918, 1.118), (-0.6495, 0.0007406, 1.225), (-0.6085, 0.08067, 1.162), (-0.6085, -0.07918, 1.162), (-0.6062, 0.0007406, 1.275), (-0.5677, 0.08067, 1.202), (-0.5677, -0.07918, 1.202), (-0.5615, 0.0007406, 1.322), (-0.5256, 0.08067, 1.239), (-0.5256, -0.07918, 1.239), (-0.5181, 0.0007406, 1.368), (-0.4848, 0.08067, 1.275), (-0.4848, -0.07918, 1.275), (-0.4964, 0.0007406, 1.384), (-0.4644, 0.08067, 1.287), (-0.4644, -0.07918, 1.287), (-0.4788, 0.0007406, 1.34), (-0.4478, 0.08067, 1.253), (-0.4478, -0.07918, 1.253), (-0.4477, 0.0007406, 1.267), (-0.4185, 0.08067, 1.195), (-0.4185, -0.07918, 1.195), (-0.4043, 0.0007406, 1.171), (-0.3777, 0.08067, 1.12), (-0.3777, -0.07918, 1.12), (-0.365, 0.0007405, 1.088), (-0.3407, 0.08067, 1.055), (-0.3407, -0.07918, 1.055), (-0.2987, 0.0007405, 0.9991), (-0.2782, 0.08067, 0.985), (-0.2782, -0.07918, 0.985), (-0.2445, 0.0007405, 0.9422), (-0.2271, 0.08067, 0.9403), (-0.2271, -0.07918, 0.9403), (-0.1889, 0.0007405, 0.8967), (-0.1748, 0.08067, 0.9046), (-0.1748, -0.07918, 0.9046), (-0.1429, 0.0007405, 0.8642), (-0.1315, 0.08067, 0.8791), (-0.1315, -0.07918, 0.8791), (-0.09818, 0.0007405, 0.8512), (-0.08939, 0.08067, 0.8689), (-0.08939, -0.07918, 0.8689), (-0.05755, 0.0007405, 0.8658), (-0.05112, 0.08067, 0.8804), (-0.05112, -0.07918, 0.8804), (-0.03452, 0.0007405, 0.8951), (-0.02943, -0.07918, 0.9033), (-0.01158, -0.07918, 0.9378), (0.04822, -0.07918, 0.939)], [], [(0, 3, 5, 6, 13, 16, 19, 22, 25, 28, 31, 34, 37, 40, 43, 46, 49, 52, 55, 58, 61, 64, 67, 70, 72, 76, 79, 82, 85, 88, 91, 94, 97, 100, 103, 105, 108, 111, 114, 117, 120, 123, 126, 129, 132, 135, 138, 142, 144, 147, 150, 153, 156, 159, 162, 165, 168, 171, 174, 177, 180, 183, 186, 189, 192, 195, 198, 201, 204, 1), (0, 1, 206, 2), (0, 2, 4, 3), (4, 7, 5, 3), (7, 9, 6, 5), (209, 8, 7, 4), (8, 10, 9, 7), (10, 12, 11, 9), (9, 11, 13, 6), (12, 15, 14, 11), (11, 14, 16, 13), (15, 18, 17, 14), (14, 17, 19, 16), (18, 21, 20, 17), (17, 20, 22, 19), (21, 24, 23, 20), (20, 23, 25, 22), (24, 27, 26, 23), (23, 26, 28, 25), (27, 30, 29, 26), (26, 29, 31, 28), (30, 33, 32, 29), (29, 32, 34, 31), (33, 36, 35, 32), (32, 35, 37, 34), (36, 39, 38, 35), (35, 38, 40, 37), (38, 39, 42, 41), (38, 41, 43, 40), (41, 42, 45, 44), (41, 44, 46, 43), (44, 45, 48, 47), (44, 47, 49, 46), (47, 48, 51, 50), (47, 50, 52, 49), (50, 51, 54, 53), (50, 53, 55, 52), (53, 54, 57, 56), (53, 56, 58, 55), (56, 57, 60, 59), (56, 59, 61, 58), (59, 60, 63, 62), (59, 62, 64, 61), (62, 63, 66, 65), (62, 65, 67, 64), (65, 66, 69, 68), (65, 68, 70, 67), (68, 69, 73, 71), (68, 71, 72, 70), (71, 74, 76, 72), (73, 75, 74, 71), (75, 78, 77, 74), (74, 77, 79, 76), (78, 81, 80, 77), (77, 80, 82, 79), (81, 84, 83, 80), (80, 83, 85, 82), (84, 87, 86, 83), (83, 86, 88, 85), (87, 90, 89, 86), (86, 89, 91, 88), (90, 93, 92, 89), (89, 92, 94, 91), (93, 96, 95, 92), (92, 95, 97, 94), (96, 99, 98, 95), (95, 98, 100, 97), (99, 102, 101, 98), (98, 101, 103, 100), (102, 106, 104, 101), (101, 104, 105, 103), (107, 108, 105, 104), (109, 107, 104, 106), (111, 108, 107, 110), (110, 107, 109, 112), (114, 111, 110, 113), (113, 110, 112, 115), (117, 114, 113, 116), (116, 113, 115, 118), (120, 117, 116, 119), (119, 116, 118, 121), (123, 120, 119, 122), (122, 119, 121, 124), (126, 123, 122, 125), (125, 122, 124, 127), (129, 126, 125, 128), (128, 125, 127, 130), (132, 129, 128, 131), (131, 128, 130, 133), (135, 132, 131, 134), (134, 131, 133, 136), (138, 135, 134, 137), (137, 134, 136, 139), (142, 138, 137, 140), (140, 137, 139, 141), (143, 140, 141, 145), (143, 144, 142, 140), (146, 147, 144, 143), (146, 143, 145, 148), (149, 150, 147, 146), (149, 146, 148, 151), (152, 153, 150, 149), (152, 149, 151, 154), (155, 156, 153, 152), (155, 152, 154, 157), (158, 159, 156, 155), (158, 155, 157, 160), (161, 162, 159, 158), (161, 158, 160, 163), (164, 165, 162, 161), (164, 161, 163, 166), (167, 168, 165, 164), (167, 164, 166, 169), (170, 171, 168, 167), (170, 167, 169, 172), (173, 174, 171, 170), (173, 170, 172, 175), (177, 174, 173, 176), (176, 173, 175, 178), (180, 177, 176, 179), (179, 176, 178, 181), (183, 180, 179, 182), (182, 179, 181, 184), (186, 183, 182, 185), (185, 182, 184, 187), (189, 186, 185, 188), (188, 185, 187, 190), (192, 189, 188, 191), (191, 188, 190, 193), (195, 192, 191, 194), (194, 191, 193, 196), (198, 195, 194, 197), (197, 194, 196, 199), (201, 198, 197, 200), (200, 197, 199, 202), (204, 201, 200, 203), (203, 200, 202, 205), (1, 204, 203, 206), (206, 203, 205, 207), (2, 206, 207, 208), (207, 205, 202, 199, 196, 193, 190, 187, 184, 181, 178, 175, 172, 169, 166, 163, 160, 157, 154, 151, 148, 145, 141, 139, 136, 133, 130, 127, 124, 121, 118, 115, 112, 109, 106, 102, 99, 96, 93, 90, 87, 84, 81, 78, 75, 73, 69, 66, 63, 60, 57, 54, 51, 48, 45, 42, 39, 36, 33, 30, 27, 24, 21, 18, 15, 12, 10, 8, 209, 208), (2, 208, 209, 4)])
me_cylinder_001.polygons.foreach_set('material_index', [1, 1, 1, 1, 1, 1, 1, 1, 1, 1, 1, 1, 1, 1, 1, 1, 1, 1, 1, 1, 1, 1, 1, 1, 1, 1, 1, 1, 1, 1, 1, 1, 1, 1, 1, 1, 1, 1, 1, 1, 1, 1, 1, 1, 1, 1, 1, 1, 1, 1, 1, 1, 1, 1, 1, 1, 1, 1, 1, 1, 1, 1, 1, 1, 1, 1, 1, 1, 1, 1, 1, 1, 1, 1, 1, 1, 1, 1, 1, 1, 1, 1, 1, 1, 1, 1, 1, 1, 1, 1, 1, 1, 1, 1, 1, 1, 1, 1, 1, 1, 1, 1, 1, 1, 1, 1, 1, 1, 1, 1, 1, 1, 1, 1, 1, 1, 1, 1, 1, 1, 1, 1, 1, 1, 1, 1, 1, 1, 1, 1, 1, 1, 1, 1, 1, 1, 1, 1, 1, 1, 1, 1])
_uv = me_cylinder_001.uv_layers.new(name='UVMap')
_uv.uv.foreach_set('vector', [0.6973, 0.4905, 0.6987, 0.5095, 0.6851, 0.5241, 0.6734, 0.5417, 0.6669, 0.5679, 0.6671, 0.5979, 0.6726, 0.6303, 0.6827, 0.6682, 0.6982, 0.7054, 0.7244, 0.7537, 0.7489, 0.7886, 0.7768, 0.8254, 0.7968, 0.8516, 0.8073, 0.8668, 0.7984, 0.8735, 0.7751, 0.8854, 0.7494, 0.8986, 0.7219, 0.9112, 0.6907, 0.9246, 0.6564, 0.9371, 0.627, 0.947, 0.5998, 0.9522, 0.5822, 0.9559, 0.5752, 0.9551, 0.5709, 0.9522, 0.5689, 0.9442, 0.562, 0.8952, 0.5556, 0.8419, 0.5483, 0.7961, 0.5432, 0.759, 0.5355, 0.709, 0.5223, 0.6495, 0.511, 0.5969, 0.5015, 0.5564, 0.4961, 0.538, 0.4962, 0.5161, 0.4953, 0.4811, 0.4948, 0.4619, 0.5003, 0.4435, 0.5099, 0.4029, 0.5213, 0.3502, 0.5347, 0.2907, 0.5426, 0.2408, 0.5479, 0.2037, 0.5554, 0.1579, 0.562, 0.1047, 0.5691, 0.05572, 0.5711, 0.04767, 0.5755, 0.04478, 0.5825, 0.04407, 0.6001, 0.04782, 0.6272, 0.05318, 0.6566, 0.06319, 0.6908, 0.07583, 0.722, 0.08932, 0.7494, 0.1021, 0.775, 0.1154, 0.7983, 0.1274, 0.8072, 0.1341, 0.7967, 0.1493, 0.7765, 0.1754, 0.7484, 0.2121, 0.7238, 0.2468, 0.6974, 0.295, 0.6818, 0.3321, 0.6717, 0.3699, 0.6663, 0.4021, 0.6663, 0.4319, 0.6734, 0.4577, 0.6842, 0.4751, 0.6973, 0.4905, 0.6842, 0.4751, 0.7218, 0.4582, 0.7295, 0.4805, 0.6973, 0.4905, 0.7295, 0.4805, 0.7317, 0.5157, 0.6987, 0.5095, 0.7317, 0.5157, 0.7239, 0.5402, 0.6851, 0.5241, 0.6987, 0.5095, 0.7239, 0.5402, 0.7192, 0.5578, 0.6734, 0.5417, 0.6851, 0.5241, 0.2672, 0.4905, 0.2536, 0.4759, 0.2924, 0.4598, 0.3002, 0.4843, 0.2536, 0.4759, 0.2419, 0.4583, 0.2877, 0.4422, 0.2924, 0.4598, 0.2419, 0.4583, 0.2354, 0.4321, 0.2854, 0.4228, 0.2877, 0.4422, 0.7192, 0.5578, 0.7169, 0.5772, 0.6669, 0.5679, 0.6734, 0.5417, 0.2354, 0.4321, 0.2356, 0.4021, 0.2848, 0.4007, 0.2854, 0.4228, 0.7169, 0.5772, 0.7163, 0.5993, 0.6671, 0.5979, 0.6669, 0.5679, 0.2356, 0.4021, 0.2411, 0.3697, 0.2874, 0.373, 0.2848, 0.4007, 0.7163, 0.5993, 0.7189, 0.627, 0.6726, 0.6303, 0.6671, 0.5979, 0.2411, 0.3697, 0.2512, 0.3318, 0.2966, 0.3384, 0.2874, 0.373, 0.7189, 0.627, 0.7281, 0.6616, 0.6827, 0.6682, 0.6726, 0.6303, 0.2512, 0.3318, 0.2666, 0.2946, 0.3124, 0.3016, 0.2966, 0.3384, 0.7281, 0.6616, 0.744, 0.6984, 0.6982, 0.7054, 0.6827, 0.6682, 0.2666, 0.2946, 0.2929, 0.2463, 0.3429, 0.2511, 0.3124, 0.3016, 0.744, 0.6984, 0.7744, 0.7489, 0.7244, 0.7537, 0.6982, 0.7054, 0.2929, 0.2463, 0.3174, 0.2114, 0.3713, 0.2106, 0.3429, 0.2511, 0.7744, 0.7489, 0.8028, 0.7894, 0.7489, 0.7886, 0.7244, 0.7537, 0.3174, 0.2114, 0.3453, 0.1746, 0.4023, 0.1634, 0.3713, 0.2106, 0.8028, 0.7894, 0.8338, 0.8366, 0.7768, 0.8254, 0.7489, 0.7886, 0.3453, 0.1746, 0.3653, 0.1484, 0.4213, 0.1266, 0.4023, 0.1634, 0.8338, 0.8366, 0.8528, 0.8734, 0.7968, 0.8516, 0.7768, 0.8254, 0.3653, 0.1484, 0.3758, 0.1332, 0.4315, 0.1015, 0.4213, 0.1266, 0.8528, 0.8734, 0.863, 0.8985, 0.8073, 0.8668, 0.7968, 0.8516, 0.4315, 0.1015, 0.3758, 0.1332, 0.3669, 0.1265, 0.4203, 0.09045, 0.863, 0.8985, 0.8518, 0.9096, 0.7984, 0.8735, 0.8073, 0.8668, 0.4203, 0.09045, 0.3669, 0.1265, 0.3435, 0.1146, 0.3905, 0.07033, 0.8518, 0.9096, 0.822, 0.9297, 0.7751, 0.8854, 0.7984, 0.8735, 0.3905, 0.07033, 0.3435, 0.1146, 0.3179, 0.1014, 0.3578, 0.05289, 0.822, 0.9297, 0.7894, 0.9471, 0.7494, 0.8986, 0.7751, 0.8854, 0.3578, 0.05289, 0.3179, 0.1014, 0.2904, 0.08875, 0.3232, 0.03817, 0.7894, 0.9471, 0.7547, 0.9618, 0.7219, 0.9112, 0.7494, 0.8986, 0.3232, 0.03817, 0.2904, 0.08875, 0.2591, 0.0754, 0.2842, 0.02364, 0.7547, 0.9618, 0.7157, 0.9764, 0.6907, 0.9246, 0.7219, 0.9112, 0.2842, 0.02364, 0.2591, 0.0754, 0.2249, 0.06291, 0.2402, 0.01074, 0.7157, 0.9764, 0.6717, 0.9893, 0.6564, 0.9371, 0.6907, 0.9246, 0.2402, 0.01074, 0.2249, 0.06291, 0.1955, 0.05303, 0.2, 0.001933, 0.6717, 0.9893, 0.6315, 0.9981, 0.627, 0.947, 0.6564, 0.9371, 0.2, 0.001933, 0.1955, 0.05303, 0.1683, 0.04779, 0.1604, 0.0, 0.6315, 0.9981, 0.5919, 1.0, 0.5998, 0.9522, 0.627, 0.947, 0.1604, 0.0, 0.1683, 0.04779, 0.1507, 0.04412, 0.1333, 0.002776, 0.5919, 1.0, 0.5649, 0.9972, 0.5822, 0.9559, 0.5998, 0.9522, 0.1333, 0.002776, 0.1507, 0.04412, 0.1437, 0.04486, 0.1234, 0.006213, 0.5649, 0.9972, 0.5549, 0.9938, 0.5752, 0.9551, 0.5822, 0.9559, 0.1234, 0.006213, 0.1437, 0.04486, 0.1393, 0.04777, 0.117, 0.01075, 0.5549, 0.9938, 0.5486, 0.9892, 0.5709, 0.9522, 0.5752, 0.9551, 0.5486, 0.9892, 0.5432, 0.9807, 0.5689, 0.9442, 0.5709, 0.9522, 0.1393, 0.04777, 0.1373, 0.05583, 0.1117, 0.01927, 0.117, 0.01075, 0.1373, 0.05583, 0.1305, 0.1048, 0.0874, 0.0777, 0.1117, 0.01927, 0.5432, 0.9807, 0.5189, 0.9223, 0.562, 0.8952, 0.5689, 0.9442, 0.1305, 0.1048, 0.1241, 0.1581, 0.07628, 0.1384, 0.0874, 0.0777, 0.5189, 0.9223, 0.5078, 0.8616, 0.5556, 0.8419, 0.562, 0.8952, 0.1241, 0.1581, 0.1168, 0.2039, 0.06651, 0.189, 0.07628, 0.1384, 0.5078, 0.8616, 0.498, 0.811, 0.5483, 0.7961, 0.5556, 0.8419, 0.1168, 0.2039, 0.1117, 0.241, 0.05956, 0.2291, 0.06651, 0.189, 0.498, 0.811, 0.4911, 0.7709, 0.5432, 0.759, 0.5483, 0.7961, 0.1117, 0.241, 0.104, 0.291, 0.04978, 0.2819, 0.05956, 0.2291, 0.4911, 0.7709, 0.4813, 0.7181, 0.5355, 0.709, 0.5432, 0.759, 0.104, 0.291, 0.09079, 0.3505, 0.03358, 0.3439, 0.04978, 0.2819, 0.4813, 0.7181, 0.4651, 0.6561, 0.5223, 0.6495, 0.5355, 0.709, 0.09079, 0.3505, 0.07953, 0.4031, 0.01964, 0.3981, 0.03358, 0.3439, 0.4651, 0.6561, 0.4512, 0.6019, 0.511, 0.5969, 0.5223, 0.6495, 0.07953, 0.4031, 0.07001, 0.4436, 0.007803, 0.44, 0.01964, 0.3981, 0.4512, 0.6019, 0.4393, 0.56, 0.5015, 0.5564, 0.511, 0.5969, 0.07001, 0.4436, 0.06457, 0.462, 0.001713, 0.4596, 0.007803, 0.44, 0.4393, 0.56, 0.4332, 0.5404, 0.4961, 0.538, 0.5015, 0.5564, 0.06457, 0.462, 0.06465, 0.4839, 0.000863, 0.4842, 0.001713, 0.4596, 0.4332, 0.5404, 0.4324, 0.5158, 0.4962, 0.5161, 0.4961, 0.538, 0.4315, 0.4799, 0.4953, 0.4811, 0.4962, 0.5161, 0.4324, 0.5158, 0.06378, 0.5189, 0.0, 0.5201, 0.000863, 0.4842, 0.06465, 0.4839, 0.4948, 0.4619, 0.4953, 0.4811, 0.4315, 0.4799, 0.4318, 0.4596, 0.0002484, 0.5404, 0.0, 0.5201, 0.06378, 0.5189, 0.06328, 0.5381, 0.5003, 0.4435, 0.4948, 0.4619, 0.4318, 0.4596, 0.4378, 0.4399, 0.006328, 0.5601, 0.0002484, 0.5404, 0.06328, 0.5381, 0.06877, 0.5565, 0.5099, 0.4029, 0.5003, 0.4435, 0.4378, 0.4399, 0.4498, 0.3978, 0.0183, 0.6022, 0.006328, 0.5601, 0.06877, 0.5565, 0.07839, 0.5971, 0.5213, 0.3502, 0.5099, 0.4029, 0.4498, 0.3978, 0.464, 0.3435, 0.03251, 0.6565, 0.0183, 0.6022, 0.07839, 0.5971, 0.08983, 0.6498, 0.5347, 0.2907, 0.5213, 0.3502, 0.464, 0.3435, 0.4805, 0.2815, 0.04901, 0.7185, 0.03251, 0.6565, 0.08983, 0.6498, 0.1032, 0.7093, 0.5426, 0.2408, 0.5347, 0.2907, 0.4805, 0.2815, 0.4905, 0.2287, 0.05902, 0.7713, 0.04901, 0.7185, 0.1032, 0.7093, 0.1111, 0.7592, 0.5479, 0.2037, 0.5426, 0.2408, 0.4905, 0.2287, 0.4977, 0.1886, 0.06616, 0.8114, 0.05902, 0.7713, 0.1111, 0.7592, 0.1164, 0.7963, 0.5554, 0.1579, 0.5479, 0.2037, 0.4977, 0.1886, 0.5077, 0.138, 0.07616, 0.862, 0.06616, 0.8114, 0.1164, 0.7963, 0.1239, 0.8421, 0.562, 0.1047, 0.5554, 0.1579, 0.5077, 0.138, 0.5191, 0.07737, 0.08755, 0.9226, 0.07616, 0.862, 0.1239, 0.8421, 0.1305, 0.8953, 0.5691, 0.05572, 0.562, 0.1047, 0.5191, 0.07737, 0.5436, 0.01906, 0.1121, 0.9809, 0.08755, 0.9226, 0.1305, 0.8953, 0.1376, 0.9443, 0.5711, 0.04767, 0.5691, 0.05572, 0.5436, 0.01906, 0.549, 0.01056, 0.1175, 0.9894, 0.1121, 0.9809, 0.1376, 0.9443, 0.1396, 0.9523, 0.1239, 0.994, 0.1175, 0.9894, 0.1396, 0.9523, 0.144, 0.9552, 0.5554, 0.006049, 0.5755, 0.04478, 0.5711, 0.04767, 0.549, 0.01056, 0.5653, 0.002656, 0.5825, 0.04407, 0.5755, 0.04478, 0.5554, 0.006049, 0.1338, 0.9973, 0.1239, 0.994, 0.144, 0.9552, 0.151, 0.9559, 0.5924, 0.0, 0.6001, 0.04782, 0.5825, 0.04407, 0.5653, 0.002656, 0.1609, 1.0, 0.1338, 0.9973, 0.151, 0.9559, 0.1686, 0.9522, 0.632, 0.002108, 0.6272, 0.05318, 0.6001, 0.04782, 0.5924, 0.0, 0.2005, 0.9979, 0.1609, 1.0, 0.1686, 0.9522, 0.1957, 0.9468, 0.6722, 0.01109, 0.6566, 0.06319, 0.6272, 0.05318, 0.632, 0.002108, 0.2407, 0.9889, 0.2005, 0.9979, 0.1957, 0.9468, 0.2251, 0.9368, 0.7161, 0.02418, 0.6908, 0.07583, 0.6566, 0.06319, 0.6722, 0.01109, 0.2845, 0.9758, 0.2407, 0.9889, 0.2251, 0.9368, 0.2593, 0.9242, 0.755, 0.03888, 0.722, 0.08932, 0.6908, 0.07583, 0.7161, 0.02418, 0.3235, 0.9611, 0.2845, 0.9758, 0.2593, 0.9242, 0.2905, 0.9107, 0.7896, 0.05375, 0.7494, 0.1021, 0.722, 0.08932, 0.755, 0.03888, 0.3581, 0.9462, 0.3235, 0.9611, 0.2905, 0.9107, 0.3179, 0.8979, 0.8221, 0.07133, 0.775, 0.1154, 0.7494, 0.1021, 0.7896, 0.05375, 0.3906, 0.9287, 0.3581, 0.9462, 0.3179, 0.8979, 0.3435, 0.8846, 0.8518, 0.09157, 0.7983, 0.1274, 0.775, 0.1154, 0.8221, 0.07133, 0.4203, 0.9084, 0.3906, 0.9287, 0.3435, 0.8846, 0.3668, 0.8726, 0.863, 0.1027, 0.8072, 0.1341, 0.7983, 0.1274, 0.8518, 0.09157, 0.4315, 0.8973, 0.4203, 0.9084, 0.3668, 0.8726, 0.3756, 0.8659, 0.7967, 0.1493, 0.8072, 0.1341, 0.863, 0.1027, 0.8527, 0.1277, 0.4212, 0.8723, 0.4315, 0.8973, 0.3756, 0.8659, 0.3651, 0.8507, 0.7765, 0.1754, 0.7967, 0.1493, 0.8527, 0.1277, 0.8335, 0.1644, 0.402, 0.8356, 0.4212, 0.8723, 0.3651, 0.8507, 0.345, 0.8246, 0.7484, 0.2121, 0.7765, 0.1754, 0.8335, 0.1644, 0.8024, 0.2115, 0.3709, 0.7885, 0.402, 0.8356, 0.345, 0.8246, 0.3169, 0.7879, 0.7238, 0.2468, 0.7484, 0.2121, 0.8024, 0.2115, 0.7738, 0.2519, 0.3423, 0.7481, 0.3709, 0.7885, 0.3169, 0.7879, 0.2922, 0.7532, 0.6974, 0.295, 0.7238, 0.2468, 0.7738, 0.2519, 0.7431, 0.3022, 0.3116, 0.6978, 0.3423, 0.7481, 0.2922, 0.7532, 0.2659, 0.705, 0.6818, 0.3321, 0.6974, 0.295, 0.7431, 0.3022, 0.7271, 0.3388, 0.2956, 0.6612, 0.3116, 0.6978, 0.2659, 0.705, 0.2503, 0.6679, 0.6717, 0.3699, 0.6818, 0.3321, 0.7271, 0.3388, 0.7177, 0.3733, 0.2862, 0.6267, 0.2956, 0.6612, 0.2503, 0.6679, 0.2401, 0.6301, 0.6663, 0.4021, 0.6717, 0.3699, 0.7177, 0.3733, 0.7149, 0.4008, 0.2834, 0.5992, 0.2862, 0.6267, 0.2401, 0.6301, 0.2348, 0.5979, 0.6663, 0.4319, 0.6663, 0.4021, 0.7149, 0.4008, 0.7153, 0.4225, 0.2838, 0.5775, 0.2834, 0.5992, 0.2348, 0.5979, 0.2348, 0.5681, 0.6734, 0.4577, 0.6663, 0.4319, 0.7153, 0.4225, 0.7174, 0.4414, 0.2859, 0.5586, 0.2838, 0.5775, 0.2348, 0.5681, 0.2419, 0.5423, 0.6842, 0.4751, 0.6734, 0.4577, 0.7174, 0.4414, 0.7218, 0.4582, 0.2902, 0.5418, 0.2859, 0.5586, 0.2419, 0.5423, 0.2527, 0.5249, 0.2979, 0.5195, 0.2902, 0.5418, 0.2527, 0.5249, 0.2658, 0.5095, 0.2527, 0.5249, 0.2419, 0.5423, 0.2348, 0.5681, 0.2348, 0.5979, 0.2401, 0.6301, 0.2503, 0.6679, 0.2659, 0.705, 0.2922, 0.7532, 0.3169, 0.7879, 0.345, 0.8246, 0.3651, 0.8507, 0.3756, 0.8659, 0.3668, 0.8726, 0.3435, 0.8846, 0.3179, 0.8979, 0.2905, 0.9107, 0.2593, 0.9242, 0.2251, 0.9368, 0.1957, 0.9468, 0.1686, 0.9522, 0.151, 0.9559, 0.144, 0.9552, 0.1396, 0.9523, 0.1376, 0.9443, 0.1305, 0.8953, 0.1239, 0.8421, 0.1164, 0.7963, 0.1111, 0.7592, 0.1032, 0.7093, 0.08983, 0.6498, 0.07839, 0.5971, 0.06877, 0.5565, 0.06328, 0.5381, 0.06378, 0.5189, 0.06465, 0.4839, 0.06457, 0.462, 0.07001, 0.4436, 0.07953, 0.4031, 0.09079, 0.3505, 0.104, 0.291, 0.1117, 0.241, 0.1168, 0.2039, 0.1241, 0.1581, 0.1305, 0.1048, 0.1373, 0.05583, 0.1393, 0.04777, 0.1437, 0.04486, 0.1507, 0.04412, 0.1683, 0.04779, 0.1955, 0.05303, 0.2249, 0.06291, 0.2591, 0.0754, 0.2904, 0.08875, 0.3179, 0.1014, 0.3435, 0.1146, 0.3669, 0.1265, 0.3758, 0.1332, 0.3653, 0.1484, 0.3453, 0.1746, 0.3174, 0.2114, 0.2929, 0.2463, 0.2666, 0.2946, 0.2512, 0.3318, 0.2411, 0.3697, 0.2356, 0.4021, 0.2354, 0.4321, 0.2419, 0.4583, 0.2536, 0.4759, 0.2672, 0.4905, 0.2658, 0.5095, 0.2979, 0.5195, 0.2658, 0.5095, 0.2672, 0.4905, 0.3002, 0.4843])
me_cylinder_001.materials.append(mat_material_003)
me_cylinder_001.materials.append(mat_material_004)
me_cylinder_001.use_mirror_y = True
me_cylinder_001.update()
me_cylinder_002 = bpy.data.meshes.new('Cylinder.002')
me_cylinder_002.from_pydata([(-0.2967, -0.05757, -0.2365), (-0.3409, -0.05757, -0.2883), (-0.2525, -0.05757, -0.1898), (-0.2967, 0.05504, -0.2365), (-0.1774, -0.09883, -0.3115), (-0.1522, -0.09883, -0.2848), (-0.2027, -0.09883, -0.3411), (-0.2186, -0.09883, -0.3714), (-0.3688, -0.05757, -0.3413), (-0.2135, -0.09883, -0.3973), (-0.3599, -0.05757, -0.3868), (-0.1947, -0.09883, -0.4276), (-0.3271, -0.05757, -0.4398), (-0.1709, -0.09883, -0.4579), (-0.2854, -0.05757, -0.4929), (-0.15, -0.09883, -0.4846), (-0.2488, -0.05757, -0.5396), (-0.1298, -0.09883, -0.5034), (-0.2134, -0.05757, -0.5724), (-0.111, -0.09883, -0.5178), (-0.1806, -0.05757, -0.5977), (-0.09301, -0.09883, -0.5315), (-0.149, -0.05757, -0.6217), (-0.07354, -0.09883, -0.5438), (-0.1149, -0.05757, -0.6431), (-0.05118, -0.09883, -0.5539), (-0.07574, -0.05757, -0.6608), (-0.0216, -0.09883, -0.5611), (0.0022, -0.09883, -0.5632), (-0.02396, -0.05757, -0.6735), (0.01771, -0.05757, -0.6772), (-0.02396, 0.05504, -0.6735), (-0.07574, 0.05504, -0.6608), (0.01771, 0.05504, -0.6772), (-0.0216, 0.1006, -0.5611), (0.0022, 0.1006, -0.5632), (-0.05118, 0.1006, -0.5539), (-0.07354, 0.1006, -0.5438), (-0.1149, 0.05504, -0.6431), (-0.09301, 0.1006, -0.5315), (-0.111, 0.1006, -0.5178), (-0.149, 0.05504, -0.6217), (-0.1806, 0.05504, -0.5977), (-0.2134, 0.05504, -0.5724), (-0.1298, 0.1006, -0.5034), (-0.2488, 0.05504, -0.5396), (-0.2854, 0.05504, -0.4929), (-0.15, 0.1006, -0.4846), (-0.1709, 0.1006, -0.4579), (-0.1947, 0.1006, -0.4276), (-0.2135, 0.1006, -0.3973), (-0.3271, 0.05504, -0.4398), (-0.3599, 0.05504, -0.3868), (-0.3688, 0.05504, -0.3413), (-0.3409, 0.05504, -0.2883), (-0.2186, 0.1006, -0.3714), (-0.2027, 0.1006, -0.3411), (-0.1774, 0.1006, -0.3115), (-0.1522, 0.1006, -0.2848), (-0.2525, 0.05504, -0.1898), (-0.1298, 0.1006, -0.266), (-0.2134, 0.05504, -0.1569), (-0.1103, 0.1006, -0.2516), (-0.1793, 0.05504, -0.1317), (-0.09301, 0.1006, -0.2422), (-0.149, 0.05504, -0.1153), (-0.008259, 0.1006, -0.2388), (-0.0005993, 0.05504, -0.1093), (0.07577, 0.1006, -0.2408), (0.1465, 0.05504, -0.1127), (0.09958, 0.1006, -0.2552), (0.1882, 0.05504, -0.138), (0.1292, 0.1006, -0.2747), (0.158, 0.1006, -0.2985), (0.24, 0.05504, -0.1721), (0.2905, 0.05504, -0.2138), (0.24, -0.05757, -0.1721), (0.2905, -0.05757, -0.2138), (0.1882, -0.05757, -0.138), (0.1292, -0.09883, -0.2747), (0.158, -0.09883, -0.2985), (0.09958, -0.09883, -0.2552), (0.07577, -0.09883, -0.2408), (0.1465, -0.05757, -0.1127), (-0.008259, -0.09883, -0.2388), (-0.0005993, -0.05757, -0.1093), (-0.09301, -0.09883, -0.2422), (-0.149, -0.05757, -0.1153), (-0.1103, -0.09883, -0.2516), (-0.1793, -0.05757, -0.1317), (-0.1298, -0.09883, -0.266), (-0.2134, -0.05757, -0.1569), (0.184, -0.09883, -0.323), (0.202, -0.09883, -0.3483), (0.336, -0.05757, -0.2567), (0.3675, -0.05757, -0.3009), (0.336, 0.05504, -0.2567), (0.184, 0.1006, -0.323), (0.3675, 0.05504, -0.3009), (0.3877, 0.05504, -0.3514), (0.202, 0.1006, -0.3483), (0.2135, 0.1006, -0.3771), (0.2053, 0.1006, -0.4139), (0.1825, 0.1006, -0.4507), (0.3733, 0.05504, -0.4158), (0.3733, -0.05757, -0.4158), (0.3334, 0.05504, -0.4802), (0.3082, 0.05504, -0.5093), (0.3334, -0.05757, -0.4802), (0.3082, -0.05757, -0.5093), (0.1825, -0.09883, -0.4507), (0.2053, -0.09883, -0.4139), (0.1681, -0.09883, -0.4673), (0.1501, -0.09883, -0.4846), (0.2766, -0.05757, -0.5396), (0.1342, -0.09883, -0.5019), (0.2488, -0.05757, -0.5699), (0.1053, -0.09883, -0.5243), (0.1983, -0.05757, -0.609), (0.07938, -0.09883, -0.5402), (0.1528, -0.05757, -0.6368), (0.0563, -0.09883, -0.5531), (0.1124, -0.05757, -0.6596), (0.02817, -0.09883, -0.5611), (0.06318, -0.05757, -0.6735), (0.06318, 0.05504, -0.6735), (0.02817, 0.1006, -0.5611), (0.1124, 0.05504, -0.6596), (0.1528, 0.05504, -0.6368), (0.0563, 0.1006, -0.5531), (0.07938, 0.1006, -0.5402), (0.1053, 0.1006, -0.5243), (0.1983, 0.05504, -0.609), (0.1342, 0.1006, -0.5019), (0.1501, 0.1006, -0.4846), (0.2488, 0.05504, -0.5699), (0.2766, 0.05504, -0.5396), (0.1681, 0.1006, -0.4673), (0.2135, -0.09883, -0.3771), (0.3877, -0.05757, -0.3514), (-0.2967, -0.001268, -0.2365), (-0.02396, -0.001268, -0.6735), (-0.149, -0.001268, -0.6217), (-0.1806, -0.001268, -0.5977), (-0.2134, -0.001268, -0.5724), (-0.2488, -0.001268, -0.5396), (-0.3271, -0.001268, -0.4398), (-0.3599, -0.001268, -0.3868), (-0.3688, -0.001268, -0.3413), (0.24, -0.001268, -0.1721), (-0.2134, -0.001268, -0.1569), (-0.1793, -0.001268, -0.1317), (-0.149, -0.001268, -0.1153), (-0.0005993, -0.001268, -0.1093), (0.1465, -0.001268, -0.1127), (0.336, -0.001268, -0.2567), (0.3675, -0.001268, -0.3009), (0.3733, -0.001268, -0.4158), (0.3334, -0.001268, -0.4802), (0.06318, -0.001268, -0.6735), (0.1124, -0.001268, -0.6596), (0.2488, -0.001268, -0.5699), (0.2766, -0.001268, -0.5396), (0.1983, -0.001268, -0.609), (0.1528, -0.001268, -0.6368), (0.3877, -0.001268, -0.3514), (0.3082, -0.001268, -0.5093), (0.1882, -0.001268, -0.138), (0.2905, -0.001268, -0.2138), (-0.2525, -0.001268, -0.1898), (-0.3409, -0.001268, -0.2883), (-0.2854, -0.001268, -0.4929), (-0.1149, -0.001268, -0.6431), (0.01771, -0.001268, -0.6772), (-0.07574, -0.001268, -0.6608)], [], [(1, 6, 4, 0), (170, 140, 3, 54), (0, 4, 5, 2), (140, 169, 59, 3), (111, 138, 93, 92, 80, 79, 81, 82, 84, 86, 88, 90, 5, 4, 6, 7, 9, 11, 13, 15, 17, 19, 21, 23, 25, 27, 28, 123, 121, 119, 117, 115, 113, 112, 110), (1, 8, 7, 6), (8, 10, 9, 7), (10, 12, 11, 9), (12, 14, 13, 11), (14, 16, 15, 13), (16, 18, 17, 15), (18, 20, 19, 17), (20, 22, 21, 19), (22, 24, 23, 21), (24, 26, 25, 23), (26, 29, 27, 25), (29, 30, 28, 27), (173, 141, 31, 33), (141, 174, 32, 31), (32, 36, 34, 31), (33, 31, 34, 35), (100, 101, 102, 103, 137, 134, 133, 131, 130, 129, 126, 35, 34, 36, 37, 39, 40, 44, 47, 48, 49, 50, 55, 56, 57, 58, 60, 62, 64, 66, 68, 70, 72, 73, 97), (38, 37, 36, 32), (41, 39, 37, 38), (42, 40, 39, 41), (142, 143, 42, 41), (172, 142, 41, 38), (42, 43, 44, 40), (143, 144, 43, 42), (45, 47, 44, 43), (144, 145, 45, 43), (145, 171, 46, 45), (46, 48, 47, 45), (51, 49, 48, 46), (52, 50, 49, 51), (171, 146, 51, 46), (146, 147, 52, 51), (52, 53, 55, 50), (147, 148, 53, 52), (54, 56, 55, 53), (148, 170, 54, 53), (54, 3, 57, 56), (59, 58, 57, 3), (61, 60, 58, 59), (61, 63, 62, 60), (65, 64, 62, 63), (67, 66, 64, 65), (67, 69, 68, 66), (71, 70, 68, 69), (74, 72, 70, 71), (75, 73, 72, 74), (167, 149, 74, 71), (149, 168, 75, 74), (76, 79, 80, 77), (76, 78, 81, 79), (78, 83, 82, 81), (83, 85, 84, 82), (85, 87, 86, 84), (87, 89, 88, 86), (89, 91, 90, 88), (91, 2, 5, 90), (169, 150, 61, 59), (150, 151, 63, 61), (151, 152, 65, 63), (152, 153, 67, 65), (153, 154, 69, 67), (154, 167, 71, 69), (77, 80, 92, 94), (95, 94, 92, 93), (168, 155, 96, 75), (155, 156, 98, 96), (96, 98, 100, 97), (75, 96, 97, 73), (98, 99, 101, 100), (156, 165, 99, 98), (104, 102, 101, 99), (104, 106, 103, 102), (165, 157, 104, 99), (157, 158, 106, 104), (107, 137, 103, 106), (158, 166, 107, 106), (105, 111, 110, 108), (109, 108, 110, 112), (114, 109, 112, 113), (116, 114, 113, 115), (118, 116, 115, 117), (120, 118, 117, 119), (122, 120, 119, 121), (124, 122, 121, 123), (124, 123, 28, 30), (160, 159, 125, 127), (159, 173, 33, 125), (127, 125, 126, 129), (33, 35, 126, 125), (128, 127, 129, 130), (164, 160, 127, 128), (132, 128, 130, 131), (135, 132, 131, 133), (136, 135, 133, 134), (162, 161, 135, 136), (161, 163, 132, 135), (136, 134, 137, 107), (166, 162, 136, 107), (163, 164, 128, 132), (105, 139, 138, 111), (139, 95, 93, 138), (174, 172, 38, 32), (26, 24, 172, 174), (118, 120, 164, 163), (109, 114, 162, 166), (116, 118, 163, 161), (114, 116, 161, 162), (120, 122, 160, 164), (124, 30, 173, 159), (122, 124, 159, 160), (108, 109, 166, 158), (105, 108, 158, 157), (139, 105, 157, 165), (95, 139, 165, 156), (94, 95, 156, 155), (77, 94, 155, 168), (83, 78, 167, 154), (85, 83, 154, 153), (87, 85, 153, 152), (89, 87, 152, 151), (91, 89, 151, 150), (2, 91, 150, 169), (76, 77, 168, 149), (78, 76, 149, 167), (8, 1, 170, 148), (10, 8, 148, 147), (12, 10, 147, 146), (14, 12, 146, 171), (16, 14, 171, 145), (18, 16, 145, 144), (20, 18, 144, 143), (24, 22, 142, 172), (22, 20, 143, 142), (29, 26, 174, 141), (30, 29, 141, 173), (0, 2, 169, 140), (1, 0, 140, 170)])
me_cylinder_002.polygons.foreach_set('material_index', [1, 1, 1, 1, 1, 1, 1, 1, 1, 1, 1, 1, 1, 1, 1, 1, 1, 1, 1, 1, 1, 1, 1, 1, 1, 1, 1, 1, 1, 1, 1, 1, 1, 1, 1, 1, 1, 1, 1, 1, 1, 1, 1, 1, 1, 1, 1, 1, 1, 1, 1, 1, 1, 1, 1, 1, 1, 1, 1, 1, 1, 1, 1, 1, 1, 1, 1, 1, 1, 1, 1, 1, 1, 1, 1, 1, 1, 1, 1, 1, 1, 1, 1, 1, 1, 1, 1, 1, 1, 1, 1, 1, 1, 1, 1, 1, 1, 1, 1, 1, 1, 1, 1, 1, 1, 1, 1, 1, 1, 1, 1, 1, 1, 1, 1, 1, 1, 1, 1, 1, 1, 1, 1, 1, 1, 1, 1, 1, 1, 1, 1, 1, 1, 1, 1, 1, 1, 1, 1, 1, 1, 1])
_uv = me_cylinder_002.uv_layers.new(name='UVMap')
_uv.uv.foreach_set('vector', [0.7509, 0.7366, 0.7509, 0.7366, 0.7509, 0.7366, 0.7509, 0.7366, 0.7509, 0.7366, 0.7509, 0.7366, 0.7509, 0.7366, 0.7509, 0.7366, 0.7509, 0.7366, 0.7509, 0.7366, 0.7509, 0.7366, 0.7509, 0.7366, 0.7509, 0.7366, 0.7509, 0.7366, 0.7509, 0.7366, 0.7509, 0.7366, 0.7509, 0.7366, 0.7509, 0.7366, 0.7509, 0.7366, 0.7509, 0.7366, 0.7509, 0.7366, 0.7509, 0.7366, 0.7509, 0.7366, 0.7509, 0.7366, 0.7509, 0.7366, 0.7509, 0.7366, 0.7509, 0.7366, 0.7509, 0.7366, 0.7509, 0.7366, 0.7509, 0.7366, 0.7509, 0.7366, 0.7509, 0.7366, 0.7509, 0.7366, 0.7509, 0.7366, 0.7509, 0.7366, 0.7509, 0.7366, 0.7509, 0.7366, 0.7509, 0.7366, 0.7509, 0.7366, 0.7509, 0.7366, 0.7509, 0.7366, 0.7509, 0.7366, 0.7509, 0.7366, 0.7509, 0.7366, 0.7509, 0.7366, 0.7509, 0.7366, 0.7509, 0.7366, 0.7509, 0.7366, 0.7509, 0.7366, 0.7509, 0.7366, 0.7509, 0.7366, 0.7509, 0.7366, 0.7509, 0.7366, 0.7509, 0.7366, 0.7509, 0.7366, 0.7509, 0.7366, 0.7509, 0.7366, 0.7509, 0.7366, 0.7509, 0.7366, 0.7509, 0.7366, 0.7509, 0.7366, 0.7509, 0.7366, 0.7509, 0.7366, 0.7509, 0.7366, 0.7509, 0.7366, 0.7509, 0.7366, 0.7509, 0.7366, 0.7509, 0.7366, 0.7509, 0.7366, 0.7509, 0.7366, 0.7509, 0.7366, 0.7509, 0.7366, 0.7509, 0.7366, 0.7509, 0.7366, 0.7509, 0.7366, 0.7509, 0.7366, 0.7509, 0.7366, 0.7509, 0.7366, 0.7509, 0.7366, 0.7509, 0.7366, 0.7509, 0.7366, 0.7509, 0.7366, 0.7509, 0.7366, 0.7509, 0.7366, 0.7509, 0.7366, 0.7509, 0.7366, 0.7509, 0.7366, 0.7509, 0.7366, 0.7509, 0.7366, 0.7509, 0.7366, 0.7509, 0.7366, 0.7509, 0.7366, 0.7509, 0.7366, 0.7509, 0.7366, 0.7509, 0.7366, 0.7509, 0.7366, 0.7509, 0.7366, 0.7509, 0.7366, 0.7509, 0.7366, 0.7509, 0.7366, 0.7509, 0.7366, 0.7509, 0.7366, 0.7509, 0.7366, 0.7509, 0.7366, 0.7509, 0.7366, 0.7509, 0.7366, 0.7509, 0.7366, 0.7509, 0.7366, 0.7509, 0.7366, 0.7509, 0.7366, 0.7509, 0.7366, 0.7509, 0.7366, 0.7509, 0.7366, 0.7509, 0.7366, 0.7509, 0.7366, 0.7509, 0.7366, 0.7509, 0.7366, 0.7509, 0.7366, 0.7509, 0.7366, 0.7509, 0.7366, 0.7509, 0.7366, 0.7509, 0.7366, 0.7509, 0.7366, 0.7509, 0.7366, 0.7509, 0.7366, 0.7509, 0.7366, 0.7509, 0.7366, 0.7509, 0.7366, 0.7509, 0.7366, 0.7509, 0.7366, 0.7509, 0.7366, 0.7509, 0.7366, 0.7509, 0.7366, 0.7509, 0.7366, 0.7509, 0.7366, 0.7509, 0.7366, 0.7509, 0.7366, 0.7509, 0.7366, 0.7509, 0.7366, 0.7509, 0.7366, 0.7509, 0.7366, 0.7509, 0.7366, 0.7509, 0.7366, 0.7509, 0.7366, 0.7509, 0.7366, 0.7509, 0.7366, 0.7509, 0.7366, 0.7509, 0.7366, 0.7509, 0.7366, 0.7509, 0.7366, 0.7509, 0.7366, 0.7509, 0.7366, 0.7509, 0.7366, 0.7509, 0.7366, 0.7509, 0.7366, 0.7509, 0.7366, 0.7509, 0.7366, 0.7509, 0.7366, 0.7509, 0.7366, 0.7509, 0.7366, 0.7509, 0.7366, 0.7509, 0.7366, 0.7509, 0.7366, 0.7509, 0.7366, 0.7509, 0.7366, 0.7509, 0.7366, 0.7509, 0.7366, 0.7509, 0.7366, 0.7509, 0.7366, 0.7509, 0.7366, 0.7509, 0.7366, 0.7509, 0.7366, 0.7509, 0.7366, 0.7509, 0.7366, 0.7509, 0.7366, 0.7509, 0.7366, 0.7509, 0.7366, 0.7509, 0.7366, 0.7509, 0.7366, 0.7509, 0.7366, 0.7509, 0.7366, 0.7509, 0.7366, 0.7509, 0.7366, 0.7509, 0.7366, 0.7509, 0.7366, 0.7509, 0.7366, 0.7509, 0.7366, 0.7509, 0.7366, 0.7509, 0.7366, 0.7509, 0.7366, 0.7509, 0.7366, 0.7509, 0.7366, 0.7509, 0.7366, 0.7509, 0.7366, 0.7509, 0.7366, 0.7509, 0.7366, 0.7509, 0.7366, 0.7509, 0.7366, 0.7509, 0.7366, 0.7509, 0.7366, 0.7509, 0.7366, 0.7509, 0.7366, 0.7509, 0.7366, 0.7509, 0.7366, 0.7509, 0.7366, 0.7509, 0.7366, 0.7509, 0.7366, 0.7509, 0.7366, 0.7509, 0.7366, 0.7509, 0.7366, 0.7509, 0.7366, 0.7509, 0.7366, 0.7509, 0.7366, 0.7509, 0.7366, 0.7509, 0.7366, 0.7509, 0.7366, 0.7509, 0.7366, 0.7509, 0.7366, 0.7509, 0.7366, 0.7509, 0.7366, 0.7509, 0.7366, 0.7509, 0.7366, 0.7509, 0.7366, 0.7509, 0.7366, 0.7509, 0.7366, 0.7509, 0.7366, 0.7509, 0.7366, 0.7509, 0.7366, 0.7509, 0.7366, 0.7509, 0.7366, 0.7509, 0.7366, 0.7509, 0.7366, 0.7509, 0.7366, 0.7509, 0.7366, 0.7509, 0.7366, 0.7509, 0.7366, 0.7509, 0.7366, 0.7509, 0.7366, 0.7509, 0.7366, 0.7509, 0.7366, 0.7509, 0.7366, 0.7509, 0.7366, 0.7509, 0.7366, 0.7509, 0.7366, 0.7509, 0.7366, 0.7509, 0.7366, 0.7509, 0.7366, 0.7509, 0.7366, 0.7509, 0.7366, 0.7509, 0.7366, 0.7509, 0.7366, 0.7509, 0.7366, 0.7509, 0.7366, 0.7509, 0.7366, 0.7509, 0.7366, 0.7509, 0.7366, 0.7509, 0.7366, 0.7509, 0.7366, 0.7509, 0.7366, 0.7509, 0.7366, 0.7509, 0.7366, 0.7509, 0.7366, 0.7509, 0.7366, 0.7509, 0.7366, 0.7509, 0.7366, 0.7509, 0.7366, 0.7509, 0.7366, 0.7509, 0.7366, 0.7509, 0.7366, 0.7509, 0.7366, 0.7509, 0.7366, 0.7509, 0.7366, 0.7509, 0.7366, 0.7509, 0.7366, 0.7509, 0.7366, 0.7509, 0.7366, 0.7509, 0.7366, 0.7509, 0.7366, 0.7509, 0.7366, 0.7509, 0.7366, 0.7509, 0.7366, 0.7509, 0.7366, 0.7509, 0.7366, 0.7509, 0.7366, 0.7509, 0.7366, 0.7509, 0.7366, 0.7509, 0.7366, 0.7509, 0.7366, 0.7509, 0.7366, 0.7509, 0.7366, 0.7509, 0.7366, 0.7509, 0.7366, 0.7509, 0.7366, 0.7509, 0.7366, 0.7509, 0.7366, 0.7509, 0.7366, 0.7509, 0.7366, 0.7509, 0.7366, 0.7509, 0.7366, 0.7509, 0.7366, 0.7509, 0.7366, 0.7509, 0.7366, 0.7509, 0.7366, 0.7509, 0.7366, 0.7509, 0.7366, 0.7509, 0.7366, 0.7509, 0.7366, 0.7509, 0.7366, 0.7509, 0.7366, 0.7509, 0.7366, 0.7509, 0.7366, 0.7509, 0.7366, 0.7509, 0.7366, 0.7509, 0.7366, 0.7509, 0.7366, 0.7509, 0.7366, 0.7509, 0.7366, 0.7509, 0.7366, 0.7509, 0.7366, 0.7509, 0.7366, 0.7509, 0.7366, 0.7509, 0.7366, 0.7509, 0.7366, 0.7509, 0.7366, 0.7509, 0.7366, 0.7509, 0.7366, 0.7509, 0.7366, 0.7509, 0.7366, 0.7509, 0.7366, 0.7509, 0.7366, 0.7509, 0.7366, 0.7509, 0.7366, 0.7509, 0.7366, 0.7509, 0.7366, 0.7509, 0.7366, 0.7509, 0.7366, 0.7509, 0.7366, 0.7509, 0.7366, 0.7509, 0.7366, 0.7509, 0.7366, 0.7509, 0.7366, 0.7509, 0.7366, 0.7509, 0.7366, 0.7509, 0.7366, 0.7509, 0.7366, 0.7509, 0.7366, 0.7509, 0.7366, 0.7509, 0.7366, 0.7509, 0.7366, 0.7509, 0.7366, 0.7509, 0.7366, 0.7509, 0.7366, 0.7509, 0.7366, 0.7509, 0.7366, 0.7509, 0.7366, 0.7509, 0.7366, 0.7509, 0.7366, 0.7509, 0.7366, 0.7509, 0.7366, 0.7509, 0.7366, 0.7509, 0.7366, 0.7509, 0.7366, 0.7509, 0.7366, 0.7509, 0.7366, 0.7509, 0.7366, 0.7509, 0.7366, 0.7509, 0.7366, 0.7509, 0.7366, 0.7509, 0.7366, 0.7509, 0.7366, 0.7509, 0.7366, 0.7509, 0.7366, 0.7509, 0.7366, 0.7509, 0.7366, 0.7509, 0.7366, 0.7509, 0.7366, 0.7509, 0.7366, 0.7509, 0.7366, 0.7509, 0.7366, 0.7509, 0.7366, 0.7509, 0.7366, 0.7509, 0.7366, 0.7509, 0.7366, 0.7509, 0.7366, 0.7509, 0.7366, 0.7509, 0.7366, 0.7509, 0.7366, 0.7509, 0.7366, 0.7509, 0.7366, 0.7509, 0.7366, 0.7509, 0.7366, 0.7509, 0.7366, 0.7509, 0.7366, 0.7509, 0.7366, 0.7509, 0.7366, 0.7509, 0.7366, 0.7509, 0.7366, 0.7509, 0.7366, 0.7509, 0.7366, 0.7509, 0.7366, 0.7509, 0.7366, 0.7509, 0.7366, 0.7509, 0.7366, 0.7509, 0.7366, 0.7509, 0.7366, 0.7509, 0.7366, 0.7509, 0.7366, 0.7509, 0.7366, 0.7509, 0.7366, 0.7509, 0.7366, 0.7509, 0.7366, 0.7509, 0.7366, 0.7509, 0.7366, 0.7509, 0.7366, 0.7509, 0.7366, 0.7509, 0.7366, 0.7509, 0.7366, 0.7509, 0.7366, 0.7509, 0.7366, 0.7509, 0.7366, 0.7509, 0.7366, 0.7509, 0.7366, 0.7509, 0.7366, 0.7509, 0.7366, 0.7509, 0.7366, 0.7509, 0.7366, 0.7509, 0.7366, 0.7509, 0.7366, 0.7509, 0.7366, 0.7509, 0.7366, 0.7509, 0.7366, 0.7509, 0.7366, 0.7509, 0.7366, 0.7509, 0.7366, 0.7509, 0.7366, 0.7509, 0.7366, 0.7509, 0.7366, 0.7509, 0.7366, 0.7509, 0.7366, 0.7509, 0.7366, 0.7509, 0.7366, 0.7509, 0.7366, 0.7509, 0.7366, 0.7509, 0.7366, 0.7509, 0.7366, 0.7509, 0.7366, 0.7509, 0.7366, 0.7509, 0.7366, 0.7509, 0.7366, 0.7509, 0.7366, 0.7509, 0.7366, 0.7509, 0.7366, 0.7509, 0.7366, 0.7509, 0.7366, 0.7509, 0.7366, 0.7509, 0.7366, 0.7509, 0.7366, 0.7509, 0.7366, 0.7509, 0.7366, 0.7509, 0.7366, 0.7509, 0.7366, 0.7509, 0.7366, 0.7509, 0.7366, 0.7509, 0.7366, 0.7509, 0.7366, 0.7509, 0.7366, 0.7509, 0.7366, 0.7509, 0.7366, 0.7509, 0.7366, 0.7509, 0.7366, 0.7509, 0.7366, 0.7509, 0.7366, 0.7509, 0.7366, 0.7509, 0.7366, 0.7509, 0.7366, 0.7509, 0.7366, 0.7509, 0.7366, 0.7509, 0.7366, 0.7509, 0.7366, 0.7509, 0.7366, 0.7509, 0.7366, 0.7509, 0.7366, 0.7509, 0.7366, 0.7509, 0.7366, 0.7509, 0.7366, 0.7509, 0.7366, 0.7509, 0.7366, 0.7509, 0.7366, 0.7509, 0.7366, 0.7509, 0.7366, 0.7509, 0.7366, 0.7509, 0.7366, 0.7509, 0.7366, 0.7509, 0.7366, 0.7509, 0.7366, 0.7509, 0.7366, 0.7509, 0.7366, 0.7509, 0.7366, 0.7509, 0.7366, 0.7509, 0.7366, 0.7509, 0.7366, 0.7509, 0.7366, 0.7509, 0.7366, 0.7509, 0.7366, 0.7509, 0.7366, 0.7509, 0.7366, 0.7509, 0.7366, 0.7509, 0.7366, 0.7509, 0.7366, 0.7509, 0.7366, 0.7509, 0.7366, 0.7509, 0.7366, 0.7509, 0.7366, 0.7509, 0.7366, 0.7509, 0.7366, 0.7509, 0.7366, 0.7509, 0.7366, 0.7509, 0.7366, 0.7509, 0.7366, 0.7509, 0.7366, 0.7509, 0.7366, 0.7509, 0.7366, 0.7509, 0.7366, 0.7509, 0.7366, 0.7509, 0.7366, 0.7509, 0.7366, 0.7509, 0.7366, 0.7509, 0.7366, 0.7509, 0.7366, 0.7509, 0.7366, 0.7509, 0.7366, 0.7509, 0.7366, 0.7509, 0.7366, 0.7509, 0.7366, 0.7509, 0.7366, 0.7509, 0.7366, 0.7509, 0.7366, 0.7509, 0.7366, 0.7509, 0.7366, 0.7509, 0.7366, 0.7509, 0.7366, 0.7509, 0.7366, 0.7509, 0.7366, 0.7509, 0.7366, 0.7509, 0.7366, 0.7509, 0.7366, 0.7509, 0.7366, 0.7509, 0.7366, 0.7509, 0.7366, 0.7509, 0.7366, 0.7509, 0.7366, 0.7509, 0.7366, 0.7509, 0.7366, 0.7509, 0.7366, 0.7509, 0.7366, 0.7509, 0.7366, 0.7509, 0.7366, 0.7509, 0.7366, 0.7509, 0.7366, 0.7509, 0.7366, 0.7509, 0.7366, 0.7509, 0.7366, 0.7509, 0.7366, 0.7509, 0.7366, 0.7509, 0.7366, 0.7509, 0.7366, 0.7509, 0.7366, 0.7509, 0.7366, 0.7509, 0.7366, 0.7509, 0.7366, 0.7509, 0.7366, 0.7509, 0.7366, 0.7509, 0.7366, 0.7509, 0.7366, 0.7509, 0.7366, 0.7509, 0.7366, 0.7509, 0.7366, 0.7509, 0.7366, 0.7509, 0.7366, 0.7509, 0.7366, 0.7509, 0.7366, 0.7509, 0.7366, 0.7509, 0.7366, 0.7509, 0.7366, 0.7509, 0.7366, 0.7509, 0.7366, 0.7509, 0.7366, 0.7509, 0.7366, 0.7509, 0.7366, 0.7509, 0.7366, 0.7509, 0.7366, 0.7509, 0.7366, 0.7509, 0.7366, 0.7509, 0.7366, 0.7509, 0.7366, 0.7509, 0.7366, 0.7509, 0.7366, 0.7509, 0.7366, 0.7509, 0.7366, 0.7509, 0.7366, 0.7509, 0.7366, 0.7509, 0.7366, 0.7509, 0.7366, 0.7509, 0.7366, 0.7509, 0.7366, 0.7509, 0.7366, 0.7509, 0.7366, 0.7509, 0.7366, 0.7509, 0.7366, 0.7509, 0.7366, 0.7509, 0.7366, 0.7509, 0.7366, 0.7509, 0.7366, 0.7509, 0.7366, 0.7509, 0.7366, 0.7509, 0.7366, 0.7509, 0.7366, 0.7509, 0.7366, 0.7509, 0.7366, 0.7509, 0.7366, 0.7509, 0.7366, 0.7509, 0.7366, 0.7509, 0.7366, 0.7509, 0.7366, 0.7509, 0.7366, 0.7509, 0.7366, 0.7509, 0.7366, 0.7509, 0.7366, 0.7509, 0.7366, 0.7509, 0.7366])
me_cylinder_002.materials.append(mat_material_003)
me_cylinder_002.materials.append(mat_material_004)
me_cylinder_002.use_mirror_y = True
me_cylinder_002.update()

# ---- objects
ob_plane = bpy.data.objects.new('Plane', me_plane)
ob_cylinder = bpy.data.objects.new('Cylinder', me_cylinder)
ob_cylinder_001 = bpy.data.objects.new('Cylinder.001', me_cylinder_001)
ob_cylinder_002 = bpy.data.objects.new('Cylinder.002', me_cylinder_002)

# ---- transforms, parenting, visibility, modifiers, constraints
ob_plane.location = (0.1, 0.0, 0.0)
ob_plane.rotation_euler = (1.571, 0.0, 0.0)
ob_cylinder.location = (0.1, 0.035, -2.35)
ob_cylinder.use_mesh_mirror_y = True
ob_cylinder_001.location = (0.1, 0.035, -2.35)
ob_cylinder_001.use_mesh_mirror_y = True
ob_cylinder_002.location = (0.1, 0.035, -2.35)
ob_cylinder_002.use_mesh_mirror_y = True

# ---- collection membership
col_collection.objects.link(ob_plane)
col_collection.objects.link(ob_cylinder)
col_collection.objects.link(ob_cylinder_001)
col_collection.objects.link(ob_cylinder_002)

# ---- scene / render settings (as saved in the file)
scene.frame_start = 1; scene.frame_end = 250; scene.frame_set(2)
scene.render.engine = 'BLENDER_EEVEE_NEXT'
scene.cycles.sampling_pattern = 'TABULATED_SOBOL'
scene.view_settings.view_transform = 'Filmic'
bpy.context.view_layer.update()

# ---- added for rendering (the .blend has no active camera and no usable light): camera, sun
cam_auto = bpy.data.cameras.new('AutoCamera')
cam_auto.lens = 50.0
cam_auto.sensor_width = 36.0
cam_auto.clip_end = 1000.0
ob_auto_camera = bpy.data.objects.new('AutoCamera', cam_auto)
scene.collection.objects.link(ob_auto_camera)
ob_auto_camera.location = (6.40539, -7.5097, 5.28861)
ob_auto_camera.rotation_euler = (1.09748, -7.21219e-08, 0.694738)
scene.camera = ob_auto_camera
light_auto_sun = bpy.data.lights.new('AutoSun', 'SUN')
light_auto_sun.energy = 3.0
light_auto_sun.angle = 0.0523599
ob_auto_sun = bpy.data.objects.new('AutoSun', light_auto_sun)
scene.collection.objects.link(ob_auto_sun)
ob_auto_sun.rotation_euler = (0.872665, 0.174533, 0.523599)
bpy.context.view_layer.update()
